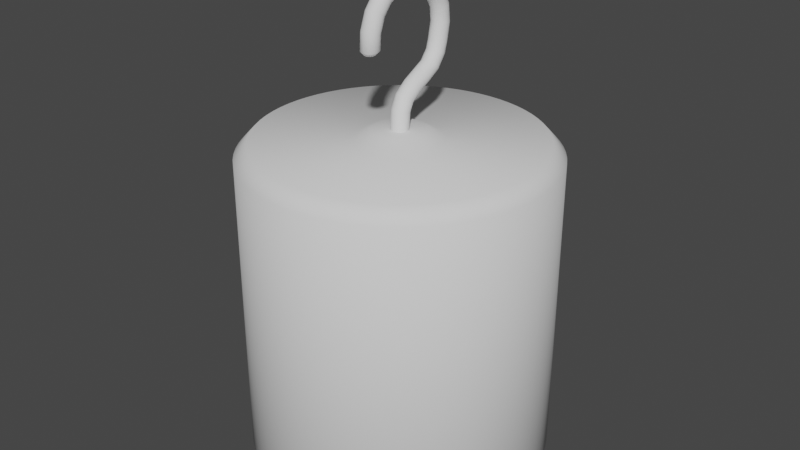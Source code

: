 # Source: med.blend  (saved by Blender 2.81.16; exported with 4.5.12 LTS)
import bpy
from mathutils import Matrix  # noqa: F401  (used for matrix-valued properties, if any)

bpy.ops.wm.read_factory_settings(use_empty=True)
scene = bpy.context.scene
scene.name = 'Scene'

# ---- collections
col_collection = bpy.data.collections.new('Collection'); scene.collection.children.link(col_collection)

# ---- world
world_world = bpy.data.worlds.new('World'); scene.world = world_world
world_world.use_nodes = True; world_world.node_tree.nodes.clear()
_N = world_world.node_tree.nodes; _L = world_world.node_tree.links
n0 = _N.new('ShaderNodeOutputWorld'); n0.name = 'World Output'; n0.location = (300, 300)
n1 = _N.new('ShaderNodeBackground'); n1.name = 'Background'; n1.location = (10, 300)
n1.inputs[0].default_value = (0.05088, 0.05088, 0.05088, 1.0)
_L.new(n1.outputs[0], n0.inputs[0])
n0.is_active_output = True
world_world.color = (0.05088, 0.05088, 0.05088)
world_world.use_sun_shadow = False
world_world.sun_shadow_jitter_overblur = 0.0

# ---- meshes
me_beziercurve_002 = bpy.data.meshes.new('BezierCurve.002')
me_beziercurve_002.from_pydata([(-0.7375, -0.3861, 7.759e-09), (-0.7372, -0.3847, 0.01448), (-0.7363, -0.3806, 0.02797), (-0.7349, -0.3741, 0.04017), (-0.7331, -0.3655, 0.05081), (-0.7309, -0.3551, 0.05959), (-0.7284, -0.3431, 0.06621), (-0.7256, -0.3299, 0.0704), (-0.7226, -0.3158, 0.07186), (-0.7196, -0.3016, 0.0704), (-0.7168, -0.2884, 0.06621), (-0.7143, -0.2765, 0.05959), (-0.712, -0.2661, 0.05081), (-0.7102, -0.2575, 0.04017), (-0.7089, -0.251, 0.02797), (-0.708, -0.2469, 0.01448), (-0.7077, -0.2455, 7.759e-09), (-0.708, -0.2469, -0.01448), (-0.7089, -0.251, -0.02797), (-0.7102, -0.2575, -0.04017), (-0.712, -0.2661, -0.05081), (-0.7143, -0.2765, -0.05959), (-0.7168, -0.2884, -0.06621), (-0.7196, -0.3016, -0.0704), (-0.7226, -0.3158, -0.07186), (-0.7256, -0.3299, -0.0704), (-0.7284, -0.3431, -0.06621), (-0.7309, -0.3551, -0.05959), (-0.7331, -0.3655, -0.05081), (-0.7349, -0.3741, -0.04017), (-0.7363, -0.3806, -0.02797), (-0.7372, -0.3847, -0.01448), (-0.8797, -0.3326, 7.759e-09), (-0.8789, -0.3314, 0.01448), (-0.8768, -0.3278, 0.02797), (-0.8735, -0.322, 0.04017), (-0.8691, -0.3144, 0.05081), (-0.8637, -0.3052, 0.05959), (-0.8576, -0.2947, 0.06621), (-0.8508, -0.283, 0.0704), (-0.8436, -0.2705, 0.07186), (-0.8363, -0.258, 0.0704), (-0.8295, -0.2463, 0.06621), (-0.8234, -0.2358, 0.05959), (-0.8181, -0.2266, 0.05081), (-0.8137, -0.219, 0.04017), (-0.8103, -0.2132, 0.02797), (-0.8082, -0.2096, 0.01448), (-0.8075, -0.2084, 7.759e-09), (-0.8082, -0.2096, -0.01448), (-0.8103, -0.2132, -0.02797), (-0.8137, -0.219, -0.04017), (-0.8181, -0.2266, -0.05081), (-0.8234, -0.2358, -0.05959), (-0.8295, -0.2463, -0.06621), (-0.8363, -0.258, -0.0704), (-0.8436, -0.2705, -0.07186), (-0.8508, -0.283, -0.0704), (-0.8576, -0.2947, -0.06621), (-0.8637, -0.3052, -0.05959), (-0.8691, -0.3144, -0.05081), (-0.8735, -0.322, -0.04017), (-0.8768, -0.3278, -0.02797), (-0.8789, -0.3314, -0.01448), (-0.9862, -0.244, 7.759e-09), (-0.9851, -0.243, 0.01448), (-0.9819, -0.2403, 0.02797), (-0.9769, -0.236, 0.04017), (-0.9703, -0.2303, 0.05081), (-0.9622, -0.2233, 0.05959), (-0.9529, -0.2154, 0.06621), (-0.9427, -0.2066, 0.0704), (-0.9318, -0.1971, 0.07186), (-0.9208, -0.1877, 0.0704), (-0.9106, -0.1788, 0.06621), (-0.9013, -0.1709, 0.05959), (-0.8933, -0.1639, 0.05081), (-0.8866, -0.1582, 0.04017), (-0.8816, -0.1539, 0.02797), (-0.8784, -0.1512, 0.01448), (-0.8773, -0.1502, 7.759e-09), (-0.8784, -0.1512, -0.01448), (-0.8816, -0.1539, -0.02797), (-0.8866, -0.1582, -0.04017), (-0.8933, -0.1639, -0.05081), (-0.9013, -0.1709, -0.05959), (-0.9106, -0.1788, -0.06621), (-0.9208, -0.1877, -0.0704), (-0.9318, -0.1971, -0.07186), (-0.9427, -0.2066, -0.0704), (-0.9529, -0.2154, -0.06621), (-0.9622, -0.2233, -0.05959), (-0.9703, -0.2303, -0.05081), (-0.9769, -0.236, -0.04017), (-0.9819, -0.2403, -0.02797), (-0.9851, -0.243, -0.01448), (-1.055, -0.1312, 7.759e-09), (-1.054, -0.1307, 0.01448), (-1.05, -0.1291, 0.02797), (-1.044, -0.1265, 0.04017), (-1.035, -0.1231, 0.05081), (-1.026, -0.119, 0.05959), (-1.014, -0.1143, 0.06621), (-1.002, -0.1091, 0.0704), (-0.9886, -0.1035, 0.07186), (-0.9752, -0.09787, 0.0704), (-0.9628, -0.09266, 0.06621), (-0.9515, -0.08794, 0.05959), (-0.9417, -0.08383, 0.05081), (-0.9336, -0.08044, 0.04017), (-0.9275, -0.07787, 0.02797), (-0.9236, -0.07626, 0.01448), (-0.9223, -0.07569, 7.759e-09), (-0.9236, -0.07626, -0.01448), (-0.9275, -0.07787, -0.02797), (-0.9336, -0.08044, -0.04017), (-0.9417, -0.08383, -0.05081), (-0.9515, -0.08794, -0.05959), (-0.9628, -0.09266, -0.06621), (-0.9752, -0.09787, -0.0704), (-0.9886, -0.1035, -0.07186), (-1.002, -0.1091, -0.0704), (-1.014, -0.1143, -0.06621), (-1.026, -0.119, -0.05959), (-1.035, -0.1231, -0.05081), (-1.044, -0.1265, -0.04017), (-1.05, -0.1291, -0.02797), (-1.054, -0.1307, -0.01448), (-1.087, -0.005858, 7.759e-09), (-1.085, -0.005688, 0.01448), (-1.081, -0.0052, 0.02797), (-1.075, -0.004427, 0.04017), (-1.066, -0.003404, 0.05081), (-1.055, -0.002164, 0.05959), (-1.043, -0.0007409, 0.06621), (-1.03, 0.0008316, 0.0704), (-1.015, 0.00252, 0.07186), (-1.001, 0.004208, 0.0704), (-0.9877, 0.00578, 0.06621), (-0.9756, 0.007203, 0.05959), (-0.965, 0.008443, 0.05081), (-0.9563, 0.009467, 0.04017), (-0.9497, 0.01024, 0.02797), (-0.9455, 0.01073, 0.01448), (-0.9441, 0.0109, 7.759e-09), (-0.9455, 0.01073, -0.01448), (-0.9497, 0.01024, -0.02797), (-0.9563, 0.009467, -0.04017), (-0.965, 0.008443, -0.05081), (-0.9756, 0.007203, -0.05959), (-0.9877, 0.00578, -0.06621), (-1.001, 0.004208, -0.0704), (-1.015, 0.00252, -0.07186), (-1.03, 0.0008316, -0.0704), (-1.043, -0.0007409, -0.06621), (-1.055, -0.002164, -0.05959), (-1.066, -0.003404, -0.05081), (-1.075, -0.004427, -0.04017), (-1.081, -0.0052, -0.02797), (-1.085, -0.005688, -0.01448), (-1.085, 0.1229, 7.759e-09), (-1.084, 0.1227, 0.01448), (-1.079, 0.1221, 0.02797), (-1.073, 0.1212, 0.04017), (-1.064, 0.12, 0.05081), (-1.054, 0.1185, 0.05959), (-1.042, 0.1168, 0.06621), (-1.028, 0.115, 0.0704), (-1.014, 0.113, 0.07186), (-0.9995, 0.111, 0.0704), (-0.9861, 0.1091, 0.06621), (-0.974, 0.1074, 0.05959), (-0.9635, 0.106, 0.05081), (-0.9548, 0.1048, 0.04017), (-0.9483, 0.1039, 0.02797), (-0.9441, 0.1033, 0.01448), (-0.9427, 0.1031, 7.759e-09), (-0.9441, 0.1033, -0.01448), (-0.9483, 0.1039, -0.02797), (-0.9548, 0.1048, -0.04017), (-0.9635, 0.106, -0.05081), (-0.974, 0.1074, -0.05959), (-0.9861, 0.1091, -0.06621), (-0.9995, 0.111, -0.0704), (-1.014, 0.113, -0.07186), (-1.028, 0.115, -0.0704), (-1.042, 0.1168, -0.06621), (-1.054, 0.1185, -0.05959), (-1.064, 0.12, -0.05081), (-1.073, 0.1212, -0.04017), (-1.079, 0.1221, -0.02797), (-1.084, 0.1227, -0.01448), (-1.052, 0.2473, 7.759e-09), (-1.05, 0.2467, 0.01448), (-1.046, 0.2451, 0.02797), (-1.04, 0.2426, 0.04017), (-1.032, 0.2393, 0.05081), (-1.022, 0.2353, 0.05959), (-1.011, 0.2306, 0.06621), (-0.9985, 0.2255, 0.0704), (-0.9851, 0.22, 0.07186), (-0.9717, 0.2146, 0.0704), (-0.9593, 0.2094, 0.06621), (-0.948, 0.2048, 0.05959), (-0.9381, 0.2008, 0.05081), (-0.93, 0.1975, 0.04017), (-0.9239, 0.1949, 0.02797), (-0.92, 0.1934, 0.01448), (-0.9186, 0.1928, 7.759e-09), (-0.92, 0.1934, -0.01448), (-0.9239, 0.1949, -0.02797), (-0.93, 0.1975, -0.04017), (-0.9381, 0.2008, -0.05081), (-0.948, 0.2048, -0.05959), (-0.9593, 0.2094, -0.06621), (-0.9717, 0.2146, -0.0704), (-0.9851, 0.22, -0.07186), (-0.9985, 0.2255, -0.0704), (-1.011, 0.2306, -0.06621), (-1.022, 0.2353, -0.05959), (-1.032, 0.2393, -0.05081), (-1.04, 0.2426, -0.04017), (-1.046, 0.2451, -0.02797), (-1.05, 0.2467, -0.01448), (-0.9877, 0.3597, 7.759e-09), (-0.9866, 0.3588, 0.01448), (-0.9833, 0.3562, 0.02797), (-0.978, 0.3522, 0.04017), (-0.9711, 0.3468, 0.05081), (-0.9626, 0.3403, 0.05959), (-0.953, 0.3329, 0.06621), (-0.9423, 0.3247, 0.0704), (-0.9308, 0.3158, 0.07186), (-0.9194, 0.307, 0.0704), (-0.9087, 0.2987, 0.06621), (-0.899, 0.2913, 0.05959), (-0.8906, 0.2848, 0.05081), (-0.8836, 0.2794, 0.04017), (-0.8784, 0.2754, 0.02797), (-0.8751, 0.2728, 0.01448), (-0.8739, 0.2719, 7.759e-09), (-0.8751, 0.2728, -0.01448), (-0.8784, 0.2754, -0.02797), (-0.8836, 0.2794, -0.04017), (-0.8906, 0.2848, -0.05081), (-0.899, 0.2913, -0.05959), (-0.9087, 0.2987, -0.06621), (-0.9194, 0.307, -0.0704), (-0.9308, 0.3158, -0.07186), (-0.9423, 0.3247, -0.0704), (-0.953, 0.3329, -0.06621), (-0.9626, 0.3403, -0.05959), (-0.9711, 0.3468, -0.05081), (-0.978, 0.3522, -0.04017), (-0.9833, 0.3562, -0.02797), (-0.9866, 0.3588, -0.01448), (-0.8937, 0.4512, 7.759e-09), (-0.8929, 0.45, 0.01448), (-0.8905, 0.4465, 0.02797), (-0.8866, 0.4411, 0.04017), (-0.8816, 0.434, 0.05081), (-0.8755, 0.4253, 0.05959), (-0.8684, 0.4153, 0.06621), (-0.8607, 0.4043, 0.0704), (-0.8523, 0.3924, 0.07186), (-0.844, 0.3806, 0.0704), (-0.8362, 0.3696, 0.06621), (-0.8292, 0.3596, 0.05959), (-0.823, 0.3509, 0.05081), (-0.818, 0.3437, 0.04017), (-0.8142, 0.3383, 0.02797), (-0.8117, 0.3349, 0.01448), (-0.8109, 0.3337, 7.759e-09), (-0.8117, 0.3349, -0.01448), (-0.8142, 0.3383, -0.02797), (-0.818, 0.3437, -0.04017), (-0.823, 0.3509, -0.05081), (-0.8292, 0.3596, -0.05959), (-0.8362, 0.3696, -0.06621), (-0.844, 0.3806, -0.0704), (-0.8523, 0.3924, -0.07186), (-0.8607, 0.4043, -0.0704), (-0.8684, 0.4153, -0.06621), (-0.8755, 0.4253, -0.05959), (-0.8816, 0.434, -0.05081), (-0.8866, 0.4411, -0.04017), (-0.8905, 0.4465, -0.02797), (-0.8929, 0.45, -0.01448), (-0.7714, 0.5109, 7.759e-09), (-0.771, 0.5095, 0.01448), (-0.7698, 0.5055, 0.02797), (-0.7679, 0.4992, 0.04017), (-0.7654, 0.4907, 0.05081), (-0.7624, 0.4805, 0.05959), (-0.759, 0.4688, 0.06621), (-0.7551, 0.4559, 0.0704), (-0.751, 0.442, 0.07186), (-0.7469, 0.4281, 0.0704), (-0.7431, 0.4152, 0.06621), (-0.7397, 0.4035, 0.05959), (-0.7366, 0.3933, 0.05081), (-0.7342, 0.3849, 0.04017), (-0.7323, 0.3785, 0.02797), (-0.7311, 0.3745, 0.01448), (-0.7307, 0.3731, 7.759e-09), (-0.7311, 0.3745, -0.01448), (-0.7323, 0.3785, -0.02797), (-0.7342, 0.3849, -0.04017), (-0.7366, 0.3933, -0.05081), (-0.7397, 0.4035, -0.05959), (-0.7431, 0.4152, -0.06621), (-0.7469, 0.4281, -0.0704), (-0.751, 0.442, -0.07186), (-0.7551, 0.4559, -0.0704), (-0.759, 0.4688, -0.06621), (-0.7624, 0.4805, -0.05959), (-0.7654, 0.4907, -0.05081), (-0.7679, 0.4992, -0.04017), (-0.7698, 0.5055, -0.02797), (-0.771, 0.5095, -0.01448), (-0.6257, 0.5285, 7.759e-09), (-0.6257, 0.527, 0.01448), (-0.6259, 0.5228, 0.02797), (-0.6262, 0.5162, 0.04017), (-0.6265, 0.5074, 0.05081), (-0.6269, 0.4968, 0.05959), (-0.6274, 0.4846, 0.06621), (-0.6279, 0.4711, 0.0704), (-0.6284, 0.4567, 0.07186), (-0.629, 0.4422, 0.0704), (-0.6295, 0.4287, 0.06621), (-0.63, 0.4165, 0.05959), (-0.6304, 0.4059, 0.05081), (-0.6307, 0.3971, 0.04017), (-0.6309, 0.3905, 0.02797), (-0.6311, 0.3863, 0.01448), (-0.6312, 0.3848, 7.759e-09), (-0.6311, 0.3863, -0.01448), (-0.6309, 0.3905, -0.02797), (-0.6307, 0.3971, -0.04017), (-0.6304, 0.4059, -0.05081), (-0.63, 0.4165, -0.05959), (-0.6295, 0.4287, -0.06621), (-0.629, 0.4422, -0.0704), (-0.6284, 0.4567, -0.07186), (-0.6279, 0.4711, -0.0704), (-0.6274, 0.4846, -0.06621), (-0.6269, 0.4968, -0.05959), (-0.6265, 0.5074, -0.05081), (-0.6262, 0.5162, -0.04017), (-0.6259, 0.5228, -0.02797), (-0.6257, 0.527, -0.01448), (-0.4651, 0.4973, 7.759e-09), (-0.4655, 0.4959, 0.01448), (-0.4667, 0.4919, 0.02797), (-0.4687, 0.4855, 0.04017), (-0.4712, 0.4771, 0.05081), (-0.4743, 0.467, 0.05959), (-0.4778, 0.4553, 0.06621), (-0.4817, 0.4424, 0.0704), (-0.4859, 0.4285, 0.07186), (-0.4901, 0.4146, 0.0704), (-0.494, 0.4017, 0.06621), (-0.4976, 0.3901, 0.05959), (-0.5007, 0.3799, 0.05081), (-0.5032, 0.3715, 0.04017), (-0.5051, 0.3651, 0.02797), (-0.5063, 0.3611, 0.01448), (-0.5068, 0.3597, 7.759e-09), (-0.5063, 0.3611, -0.01448), (-0.5051, 0.3651, -0.02797), (-0.5032, 0.3715, -0.04017), (-0.5007, 0.3799, -0.05081), (-0.4976, 0.3901, -0.05959), (-0.494, 0.4017, -0.06621), (-0.4901, 0.4146, -0.0704), (-0.4859, 0.4285, -0.07186), (-0.4817, 0.4424, -0.0704), (-0.4778, 0.4553, -0.06621), (-0.4743, 0.467, -0.05959), (-0.4712, 0.4771, -0.05081), (-0.4687, 0.4855, -0.04017), (-0.4667, 0.4919, -0.02797), (-0.4655, 0.4959, -0.01448), (-0.3765, 0.469, 9.471e-09), (-0.3772, 0.4677, 0.01448), (-0.379, 0.4639, 0.02797), (-0.382, 0.458, 0.04017), (-0.3859, 0.4501, 0.05081), (-0.3906, 0.4406, 0.05959), (-0.3961, 0.4297, 0.06621), (-0.4021, 0.4176, 0.0704), (-0.4086, 0.4047, 0.07186), (-0.415, 0.3917, 0.0704), (-0.421, 0.3796, 0.06621), (-0.4265, 0.3687, 0.05959), (-0.4312, 0.3592, 0.05081), (-0.4351, 0.3513, 0.04017), (-0.4381, 0.3454, 0.02797), (-0.44, 0.3417, 0.01448), (-0.4406, 0.3403, 9.471e-09), (-0.44, 0.3417, -0.01448), (-0.4381, 0.3454, -0.02797), (-0.4351, 0.3513, -0.04017), (-0.4312, 0.3592, -0.05081), (-0.4265, 0.3687, -0.05959), (-0.421, 0.3796, -0.06621), (-0.415, 0.3917, -0.0704), (-0.4086, 0.4047, -0.07186), (-0.4021, 0.4176, -0.0704), (-0.3961, 0.4297, -0.06621), (-0.3906, 0.4406, -0.05959), (-0.3859, 0.4501, -0.05081), (-0.382, 0.458, -0.04017), (-0.379, 0.4639, -0.02797), (-0.3772, 0.4677, -0.01448), (-0.2708, 0.3881, 7.873e-09), (-0.2718, 0.3871, 0.01448), (-0.2746, 0.384, 0.02797), (-0.2792, 0.3792, 0.04017), (-0.2852, 0.3728, 0.05081), (-0.2925, 0.3651, 0.05959), (-0.3009, 0.3562, 0.06621), (-0.3101, 0.3464, 0.0704), (-0.3201, 0.3358, 0.07186), (-0.33, 0.3253, 0.0704), (-0.3393, 0.3155, 0.06621), (-0.3476, 0.3066, 0.05959), (-0.3549, 0.2989, 0.05081), (-0.3609, 0.2925, 0.04017), (-0.3655, 0.2877, 0.02797), (-0.3684, 0.2846, 0.01448), (-0.3694, 0.2836, 9.23e-09), (-0.3684, 0.2846, -0.01448), (-0.3655, 0.2877, -0.02797), (-0.3609, 0.2925, -0.04017), (-0.3549, 0.2989, -0.05081), (-0.3476, 0.3066, -0.05959), (-0.3393, 0.3155, -0.06621), (-0.33, 0.3253, -0.0704), (-0.3201, 0.3358, -0.07186), (-0.3101, 0.3464, -0.0704), (-0.3009, 0.3562, -0.06621), (-0.2925, 0.3651, -0.05959), (-0.2852, 0.3728, -0.05081), (-0.2792, 0.3792, -0.04017), (-0.2746, 0.384, -0.02797), (-0.2718, 0.3871, -0.01448), (-0.2075, 0.2788, 8.106e-09), (-0.2087, 0.278, 0.01448), (-0.2121, 0.2756, 0.02797), (-0.2176, 0.2719, 0.04017), (-0.2248, 0.2669, 0.05081), (-0.2336, 0.2609, 0.05959), (-0.2436, 0.2539, 0.06621), (-0.2547, 0.2463, 0.0704), (-0.2666, 0.2381, 0.07186), (-0.2786, 0.2299, 0.0704), (-0.2897, 0.2222, 0.06621), (-0.2997, 0.2153, 0.05959), (-0.3085, 0.2093, 0.05081), (-0.3157, 0.2043, 0.04017), (-0.3212, 0.2005, 0.02797), (-0.3246, 0.1982, 0.01448), (-0.3258, 0.1973, 1.007e-08), (-0.3246, 0.1982, -0.01448), (-0.3212, 0.2005, -0.02797), (-0.3157, 0.2043, -0.04017), (-0.3085, 0.2093, -0.05081), (-0.2997, 0.2153, -0.05959), (-0.2897, 0.2222, -0.06621), (-0.2786, 0.2299, -0.0704), (-0.2666, 0.2381, -0.07186), (-0.2547, 0.2463, -0.0704), (-0.2436, 0.2539, -0.06621), (-0.2336, 0.2609, -0.05959), (-0.2248, 0.2669, -0.05081), (-0.2176, 0.2719, -0.04017), (-0.2121, 0.2756, -0.02797), (-0.2087, 0.278, -0.01448), (-0.1556, 0.1789, 8.308e-09), (-0.1567, 0.178, 0.01448), (-0.1601, 0.1755, 0.02797), (-0.1654, 0.1715, 0.04017), (-0.1724, 0.1663, 0.05081), (-0.1809, 0.1599, 0.05959), (-0.1907, 0.1526, 0.06621), (-0.2015, 0.1445, 0.0704), (-0.2131, 0.1358, 0.07186), (-0.2247, 0.1271, 0.0704), (-0.2355, 0.1191, 0.06621), (-0.2452, 0.1117, 0.05959), (-0.2538, 0.1054, 0.05081), (-0.2608, 0.1001, 0.04017), (-0.2661, 0.09613, 0.02797), (-0.2694, 0.09362, 0.01448), (-0.2706, 0.09275, 9.746e-09), (-0.2694, 0.09362, -0.01448), (-0.2661, 0.09613, -0.02797), (-0.2608, 0.1001, -0.04017), (-0.2538, 0.1054, -0.05081), (-0.2452, 0.1117, -0.05959), (-0.2355, 0.1191, -0.06621), (-0.2247, 0.1271, -0.0704), (-0.2131, 0.1358, -0.07186), (-0.2015, 0.1445, -0.0704), (-0.1907, 0.1526, -0.06621), (-0.1809, 0.1599, -0.05959), (-0.1724, 0.1663, -0.05081), (-0.1654, 0.1715, -0.04017), (-0.1601, 0.1755, -0.02797), (-0.1567, 0.178, -0.01448), (-0.1016, 0.1036, 8.024e-09), (-0.1025, 0.1025, 0.01448), (-0.1051, 0.09915, 0.02797), (-0.1091, 0.09391, 0.04017), (-0.1145, 0.08697, 0.05081), (-0.121, 0.07855, 0.05959), (-0.1285, 0.0689, 0.06621), (-0.1367, 0.05823, 0.0704), (-0.1456, 0.04678, 0.07186), (-0.1544, 0.03533, 0.0704), (-0.1627, 0.02466, 0.06621), (-0.1702, 0.015, 0.05959), (-0.1767, 0.006591, 0.05081), (-0.182, -0.0003505, 0.04017), (-0.1861, -0.005592, 0.02797), (-0.1887, -0.008905, 0.01448), (-0.1895, -0.01006, 7.817e-09), (-0.1887, -0.008905, -0.01448), (-0.1861, -0.005592, -0.02797), (-0.182, -0.0003505, -0.04017), (-0.1767, 0.006591, -0.05081), (-0.1702, 0.015, -0.05959), (-0.1627, 0.02466, -0.06621), (-0.1544, 0.03533, -0.0704), (-0.1456, 0.04678, -0.07186), (-0.1367, 0.05823, -0.0704), (-0.1285, 0.0689, -0.06621), (-0.121, 0.07855, -0.05959), (-0.1145, 0.08697, -0.05081), (-0.1091, 0.09391, -0.04017), (-0.1051, 0.09915, -0.02797), (-0.1025, 0.1025, -0.01448), (-0.03984, 0.0736, 7.457e-09), (-0.04028, 0.07221, 0.01448), (-0.04152, 0.0682, 0.02797), (-0.04348, 0.06187, 0.04017), (-0.04607, 0.05349, 0.05081), (-0.04922, 0.04333, 0.05959), (-0.05283, 0.03167, 0.06621), (-0.05682, 0.01879, 0.0704), (-0.06111, 0.004957, 0.07186), (-0.06539, -0.008874, 0.0704), (-0.06938, -0.02176, 0.06621), (-0.07299, -0.03342, 0.05959), (-0.07614, -0.04358, 0.05081), (-0.07874, -0.05196, 0.04017), (-0.0807, -0.05829, 0.02797), (-0.08194, -0.06229, 0.01448), (-0.08237, -0.06369, 4.829e-09), (-0.08194, -0.06229, -0.01448), (-0.0807, -0.05829, -0.02797), (-0.07874, -0.05196, -0.04017), (-0.07614, -0.04358, -0.05081), (-0.07299, -0.03342, -0.05959), (-0.06938, -0.02176, -0.06621), (-0.06539, -0.008874, -0.0704), (-0.06111, 0.004957, -0.07186), (-0.05682, 0.01879, -0.0704), (-0.05283, 0.03167, -0.06621), (-0.04922, 0.04333, -0.05959), (-0.04607, 0.05349, -0.05081), (-0.04348, 0.06187, -0.04017), (-0.04152, 0.0682, -0.02797), (-0.04028, 0.07221, -0.01448), (0.1017, 0.06431, 1.899e-09), (0.1017, 0.06285, 0.01448), (0.1016, 0.05866, 0.02797), (0.1014, 0.05204, 0.04017), (0.1011, 0.04327, 0.05081), (0.1008, 0.03263, 0.05959), (0.1005, 0.02043, 0.06621), (0.1001, 0.00695, 0.0704), (0.0997, -0.007524, 0.07186), (0.09929, -0.022, 0.0704), (0.09891, -0.03548, 0.06621), (0.09857, -0.04768, 0.05959), (0.09827, -0.05831, 0.05081), (0.09802, -0.06709, 0.04017), (0.09783, -0.07371, 0.02797), (0.09772, -0.0779, 0.01448), (0.09767, -0.07936, -2.28e-09), (0.09772, -0.0779, -0.01448), (0.09783, -0.07371, -0.02797), (0.09802, -0.06709, -0.04017), (0.09827, -0.05831, -0.05081), (0.09857, -0.04768, -0.05959), (0.09891, -0.03548, -0.06621), (0.09929, -0.022, -0.0704), (0.0997, -0.007524, -0.07186), (0.1001, 0.00695, -0.0704), (0.1005, 0.02043, -0.06621), (0.1008, 0.03263, -0.05959), (0.1011, 0.04327, -0.05081), (0.1014, 0.05204, -0.04017), (0.1016, 0.05866, -0.02797), (0.1017, 0.06285, -0.01448), (-0.1895, -0.01006, 7.817e-09), (-0.5646, -0.3674, 6.504e-08), (-0.592, -0.395, 7.759e-09), (-0.5646, -0.3665, 0.008601), (-0.5921, -0.3935, 0.01448), (-0.5648, -0.3641, 0.01651), (-0.5924, -0.3893, 0.02797), (-0.5651, -0.3602, 0.0237), (-0.5928, -0.3827, 0.04017), (-0.5654, -0.355, 0.02998), (-0.5934, -0.374, 0.05081), (-0.5658, -0.3487, 0.03517), (-0.5941, -0.3634, 0.05959), (-0.5663, -0.3416, 0.03907), (-0.5949, -0.3512, 0.06621), (-0.5668, -0.3337, 0.04152), (-0.5958, -0.3377, 0.0704), (-0.5674, -0.3251, 0.04239), (-0.5968, -0.3233, 0.07186), (-0.5679, -0.3165, 0.04152), (-0.5977, -0.3089, 0.0704), (-0.5684, -0.3086, 0.03907), (-0.5986, -0.2954, 0.06621), (-0.5689, -0.3014, 0.03517), (-0.5994, -0.2833, 0.05959), (-0.5693, -0.2952, 0.02998), (-0.6001, -0.2726, 0.05081), (-0.5697, -0.29, 0.0237), (-0.6006, -0.2639, 0.04017), (-0.5699, -0.2861, 0.01651), (-0.6011, -0.2573, 0.02797), (-0.5701, -0.2836, 0.008601), (-0.6013, -0.2531, 0.01448), (-0.5701, -0.2828, -4.952e-08), (-0.6014, -0.2517, 7.759e-09), (-0.5701, -0.2836, -0.008601), (-0.6013, -0.2531, -0.01448), (-0.5699, -0.2861, -0.01651), (-0.6011, -0.2573, -0.02797), (-0.5697, -0.29, -0.0237), (-0.6006, -0.2639, -0.04017), (-0.5693, -0.2952, -0.02998), (-0.6001, -0.2726, -0.05081), (-0.5689, -0.3014, -0.03517), (-0.5994, -0.2833, -0.05959), (-0.5684, -0.3086, -0.03907), (-0.5986, -0.2954, -0.06621), (-0.5679, -0.3165, -0.04152), (-0.5977, -0.3089, -0.0704), (-0.5674, -0.3251, -0.04239), (-0.5968, -0.3233, -0.07186), (-0.5668, -0.3337, -0.04152), (-0.5958, -0.3377, -0.0704), (-0.5663, -0.3416, -0.03907), (-0.5949, -0.3512, -0.06621), (-0.5658, -0.3487, -0.03517), (-0.5941, -0.3634, -0.05959), (-0.5654, -0.355, -0.02998), (-0.5934, -0.374, -0.05081), (-0.5651, -0.3602, -0.0237), (-0.5928, -0.3827, -0.04017), (-0.5648, -0.3641, -0.01651), (-0.5924, -0.3893, -0.02797), (-0.5646, -0.3665, -0.008601), (-0.5921, -0.3935, -0.01448)], [], [(612, 1, 0, 610), (614, 2, 1, 612), (616, 3, 2, 614), (618, 4, 3, 616), (620, 5, 4, 618), (622, 6, 5, 620), (624, 7, 6, 622), (626, 8, 7, 624), (628, 9, 8, 626), (630, 10, 9, 628), (632, 11, 10, 630), (634, 12, 11, 632), (636, 13, 12, 634), (638, 14, 13, 636), (640, 15, 14, 638), (642, 16, 15, 640), (644, 17, 16, 642), (646, 18, 17, 644), (648, 19, 18, 646), (650, 20, 19, 648), (652, 21, 20, 650), (654, 22, 21, 652), (656, 23, 22, 654), (658, 24, 23, 656), (660, 25, 24, 658), (662, 26, 25, 660), (664, 27, 26, 662), (666, 28, 27, 664), (668, 29, 28, 666), (670, 30, 29, 668), (672, 31, 30, 670), (0, 32, 63, 31), (1, 33, 32, 0), (2, 34, 33, 1), (3, 35, 34, 2), (4, 36, 35, 3), (5, 37, 36, 4), (6, 38, 37, 5), (7, 39, 38, 6), (8, 40, 39, 7), (9, 41, 40, 8), (10, 42, 41, 9), (11, 43, 42, 10), (12, 44, 43, 11), (13, 45, 44, 12), (14, 46, 45, 13), (15, 47, 46, 14), (16, 48, 47, 15), (17, 49, 48, 16), (18, 50, 49, 17), (19, 51, 50, 18), (20, 52, 51, 19), (21, 53, 52, 20), (22, 54, 53, 21), (23, 55, 54, 22), (24, 56, 55, 23), (25, 57, 56, 24), (26, 58, 57, 25), (27, 59, 58, 26), (28, 60, 59, 27), (29, 61, 60, 28), (30, 62, 61, 29), (31, 63, 62, 30), (32, 64, 95, 63), (33, 65, 64, 32), (34, 66, 65, 33), (35, 67, 66, 34), (36, 68, 67, 35), (37, 69, 68, 36), (38, 70, 69, 37), (39, 71, 70, 38), (40, 72, 71, 39), (41, 73, 72, 40), (42, 74, 73, 41), (43, 75, 74, 42), (44, 76, 75, 43), (45, 77, 76, 44), (46, 78, 77, 45), (47, 79, 78, 46), (48, 80, 79, 47), (49, 81, 80, 48), (50, 82, 81, 49), (51, 83, 82, 50), (52, 84, 83, 51), (53, 85, 84, 52), (54, 86, 85, 53), (55, 87, 86, 54), (56, 88, 87, 55), (57, 89, 88, 56), (58, 90, 89, 57), (59, 91, 90, 58), (60, 92, 91, 59), (61, 93, 92, 60), (62, 94, 93, 61), (63, 95, 94, 62), (64, 96, 127, 95), (65, 97, 96, 64), (66, 98, 97, 65), (67, 99, 98, 66), (68, 100, 99, 67), (69, 101, 100, 68), (70, 102, 101, 69), (71, 103, 102, 70), (72, 104, 103, 71), (73, 105, 104, 72), (74, 106, 105, 73), (75, 107, 106, 74), (76, 108, 107, 75), (77, 109, 108, 76), (78, 110, 109, 77), (79, 111, 110, 78), (80, 112, 111, 79), (81, 113, 112, 80), (82, 114, 113, 81), (83, 115, 114, 82), (84, 116, 115, 83), (85, 117, 116, 84), (86, 118, 117, 85), (87, 119, 118, 86), (88, 120, 119, 87), (89, 121, 120, 88), (90, 122, 121, 89), (91, 123, 122, 90), (92, 124, 123, 91), (93, 125, 124, 92), (94, 126, 125, 93), (95, 127, 126, 94), (96, 128, 159, 127), (97, 129, 128, 96), (98, 130, 129, 97), (99, 131, 130, 98), (100, 132, 131, 99), (101, 133, 132, 100), (102, 134, 133, 101), (103, 135, 134, 102), (104, 136, 135, 103), (105, 137, 136, 104), (106, 138, 137, 105), (107, 139, 138, 106), (108, 140, 139, 107), (109, 141, 140, 108), (110, 142, 141, 109), (111, 143, 142, 110), (112, 144, 143, 111), (113, 145, 144, 112), (114, 146, 145, 113), (115, 147, 146, 114), (116, 148, 147, 115), (117, 149, 148, 116), (118, 150, 149, 117), (119, 151, 150, 118), (120, 152, 151, 119), (121, 153, 152, 120), (122, 154, 153, 121), (123, 155, 154, 122), (124, 156, 155, 123), (125, 157, 156, 124), (126, 158, 157, 125), (127, 159, 158, 126), (128, 160, 191, 159), (129, 161, 160, 128), (130, 162, 161, 129), (131, 163, 162, 130), (132, 164, 163, 131), (133, 165, 164, 132), (134, 166, 165, 133), (135, 167, 166, 134), (136, 168, 167, 135), (137, 169, 168, 136), (138, 170, 169, 137), (139, 171, 170, 138), (140, 172, 171, 139), (141, 173, 172, 140), (142, 174, 173, 141), (143, 175, 174, 142), (144, 176, 175, 143), (145, 177, 176, 144), (146, 178, 177, 145), (147, 179, 178, 146), (148, 180, 179, 147), (149, 181, 180, 148), (150, 182, 181, 149), (151, 183, 182, 150), (152, 184, 183, 151), (153, 185, 184, 152), (154, 186, 185, 153), (155, 187, 186, 154), (156, 188, 187, 155), (157, 189, 188, 156), (158, 190, 189, 157), (159, 191, 190, 158), (160, 192, 223, 191), (161, 193, 192, 160), (162, 194, 193, 161), (163, 195, 194, 162), (164, 196, 195, 163), (165, 197, 196, 164), (166, 198, 197, 165), (167, 199, 198, 166), (168, 200, 199, 167), (169, 201, 200, 168), (170, 202, 201, 169), (171, 203, 202, 170), (172, 204, 203, 171), (173, 205, 204, 172), (174, 206, 205, 173), (175, 207, 206, 174), (176, 208, 207, 175), (177, 209, 208, 176), (178, 210, 209, 177), (179, 211, 210, 178), (180, 212, 211, 179), (181, 213, 212, 180), (182, 214, 213, 181), (183, 215, 214, 182), (184, 216, 215, 183), (185, 217, 216, 184), (186, 218, 217, 185), (187, 219, 218, 186), (188, 220, 219, 187), (189, 221, 220, 188), (190, 222, 221, 189), (191, 223, 222, 190), (192, 224, 255, 223), (193, 225, 224, 192), (194, 226, 225, 193), (195, 227, 226, 194), (196, 228, 227, 195), (197, 229, 228, 196), (198, 230, 229, 197), (199, 231, 230, 198), (200, 232, 231, 199), (201, 233, 232, 200), (202, 234, 233, 201), (203, 235, 234, 202), (204, 236, 235, 203), (205, 237, 236, 204), (206, 238, 237, 205), (207, 239, 238, 206), (208, 240, 239, 207), (209, 241, 240, 208), (210, 242, 241, 209), (211, 243, 242, 210), (212, 244, 243, 211), (213, 245, 244, 212), (214, 246, 245, 213), (215, 247, 246, 214), (216, 248, 247, 215), (217, 249, 248, 216), (218, 250, 249, 217), (219, 251, 250, 218), (220, 252, 251, 219), (221, 253, 252, 220), (222, 254, 253, 221), (223, 255, 254, 222), (224, 256, 287, 255), (225, 257, 256, 224), (226, 258, 257, 225), (227, 259, 258, 226), (228, 260, 259, 227), (229, 261, 260, 228), (230, 262, 261, 229), (231, 263, 262, 230), (232, 264, 263, 231), (233, 265, 264, 232), (234, 266, 265, 233), (235, 267, 266, 234), (236, 268, 267, 235), (237, 269, 268, 236), (238, 270, 269, 237), (239, 271, 270, 238), (240, 272, 271, 239), (241, 273, 272, 240), (242, 274, 273, 241), (243, 275, 274, 242), (244, 276, 275, 243), (245, 277, 276, 244), (246, 278, 277, 245), (247, 279, 278, 246), (248, 280, 279, 247), (249, 281, 280, 248), (250, 282, 281, 249), (251, 283, 282, 250), (252, 284, 283, 251), (253, 285, 284, 252), (254, 286, 285, 253), (255, 287, 286, 254), (256, 288, 319, 287), (257, 289, 288, 256), (258, 290, 289, 257), (259, 291, 290, 258), (260, 292, 291, 259), (261, 293, 292, 260), (262, 294, 293, 261), (263, 295, 294, 262), (264, 296, 295, 263), (265, 297, 296, 264), (266, 298, 297, 265), (267, 299, 298, 266), (268, 300, 299, 267), (269, 301, 300, 268), (270, 302, 301, 269), (271, 303, 302, 270), (272, 304, 303, 271), (273, 305, 304, 272), (274, 306, 305, 273), (275, 307, 306, 274), (276, 308, 307, 275), (277, 309, 308, 276), (278, 310, 309, 277), (279, 311, 310, 278), (280, 312, 311, 279), (281, 313, 312, 280), (282, 314, 313, 281), (283, 315, 314, 282), (284, 316, 315, 283), (285, 317, 316, 284), (286, 318, 317, 285), (287, 319, 318, 286), (288, 320, 351, 319), (289, 321, 320, 288), (290, 322, 321, 289), (291, 323, 322, 290), (292, 324, 323, 291), (293, 325, 324, 292), (294, 326, 325, 293), (295, 327, 326, 294), (296, 328, 327, 295), (297, 329, 328, 296), (298, 330, 329, 297), (299, 331, 330, 298), (300, 332, 331, 299), (301, 333, 332, 300), (302, 334, 333, 301), (303, 335, 334, 302), (304, 336, 335, 303), (305, 337, 336, 304), (306, 338, 337, 305), (307, 339, 338, 306), (308, 340, 339, 307), (309, 341, 340, 308), (310, 342, 341, 309), (311, 343, 342, 310), (312, 344, 343, 311), (313, 345, 344, 312), (314, 346, 345, 313), (315, 347, 346, 314), (316, 348, 347, 315), (317, 349, 348, 316), (318, 350, 349, 317), (319, 351, 350, 318), (320, 352, 383, 351), (321, 353, 352, 320), (322, 354, 353, 321), (323, 355, 354, 322), (324, 356, 355, 323), (325, 357, 356, 324), (326, 358, 357, 325), (327, 359, 358, 326), (328, 360, 359, 327), (329, 361, 360, 328), (330, 362, 361, 329), (331, 363, 362, 330), (332, 364, 363, 331), (333, 365, 364, 332), (334, 366, 365, 333), (335, 367, 366, 334), (336, 368, 367, 335), (337, 369, 368, 336), (338, 370, 369, 337), (339, 371, 370, 338), (340, 372, 371, 339), (341, 373, 372, 340), (342, 374, 373, 341), (343, 375, 374, 342), (344, 376, 375, 343), (345, 377, 376, 344), (346, 378, 377, 345), (347, 379, 378, 346), (348, 380, 379, 347), (349, 381, 380, 348), (350, 382, 381, 349), (351, 383, 382, 350), (352, 384, 415, 383), (353, 385, 384, 352), (354, 386, 385, 353), (355, 387, 386, 354), (356, 388, 387, 355), (357, 389, 388, 356), (358, 390, 389, 357), (359, 391, 390, 358), (360, 392, 391, 359), (361, 393, 392, 360), (362, 394, 393, 361), (363, 395, 394, 362), (364, 396, 395, 363), (365, 397, 396, 364), (366, 398, 397, 365), (367, 399, 398, 366), (368, 400, 399, 367), (369, 401, 400, 368), (370, 402, 401, 369), (371, 403, 402, 370), (372, 404, 403, 371), (373, 405, 404, 372), (374, 406, 405, 373), (375, 407, 406, 374), (376, 408, 407, 375), (377, 409, 408, 376), (378, 410, 409, 377), (379, 411, 410, 378), (380, 412, 411, 379), (381, 413, 412, 380), (382, 414, 413, 381), (383, 415, 414, 382), (384, 416, 447, 415), (385, 417, 416, 384), (386, 418, 417, 385), (387, 419, 418, 386), (388, 420, 419, 387), (389, 421, 420, 388), (390, 422, 421, 389), (391, 423, 422, 390), (392, 424, 423, 391), (393, 425, 424, 392), (394, 426, 425, 393), (395, 427, 426, 394), (396, 428, 427, 395), (397, 429, 428, 396), (398, 430, 429, 397), (399, 431, 430, 398), (400, 432, 431, 399), (401, 433, 432, 400), (402, 434, 433, 401), (403, 435, 434, 402), (404, 436, 435, 403), (405, 437, 436, 404), (406, 438, 437, 405), (407, 439, 438, 406), (408, 440, 439, 407), (409, 441, 440, 408), (410, 442, 441, 409), (411, 443, 442, 410), (412, 444, 443, 411), (413, 445, 444, 412), (414, 446, 445, 413), (415, 447, 446, 414), (416, 448, 479, 447), (417, 449, 448, 416), (418, 450, 449, 417), (419, 451, 450, 418), (420, 452, 451, 419), (421, 453, 452, 420), (422, 454, 453, 421), (423, 455, 454, 422), (424, 456, 455, 423), (425, 457, 456, 424), (426, 458, 457, 425), (427, 459, 458, 426), (428, 460, 459, 427), (429, 461, 460, 428), (430, 462, 461, 429), (431, 463, 462, 430), (432, 464, 463, 431), (433, 465, 464, 432), (434, 466, 465, 433), (435, 467, 466, 434), (436, 468, 467, 435), (437, 469, 468, 436), (438, 470, 469, 437), (439, 471, 470, 438), (440, 472, 471, 439), (441, 473, 472, 440), (442, 474, 473, 441), (443, 475, 474, 442), (444, 476, 475, 443), (445, 477, 476, 444), (446, 478, 477, 445), (447, 479, 478, 446), (448, 480, 511, 479), (449, 481, 480, 448), (450, 482, 481, 449), (451, 483, 482, 450), (452, 484, 483, 451), (453, 485, 484, 452), (454, 486, 485, 453), (455, 487, 486, 454), (456, 488, 487, 455), (457, 489, 488, 456), (458, 490, 489, 457), (459, 491, 490, 458), (460, 492, 491, 459), (461, 493, 492, 460), (462, 494, 493, 461), (463, 495, 494, 462), (464, 496, 495, 463), (465, 497, 496, 464), (466, 498, 497, 465), (467, 499, 498, 466), (468, 500, 499, 467), (469, 501, 500, 468), (470, 502, 501, 469), (471, 503, 502, 470), (472, 504, 503, 471), (473, 505, 504, 472), (474, 506, 505, 473), (475, 507, 506, 474), (476, 508, 507, 475), (477, 509, 508, 476), (478, 510, 509, 477), (479, 511, 510, 478), (480, 512, 543, 511), (481, 513, 512, 480), (482, 514, 513, 481), (483, 515, 514, 482), (484, 516, 515, 483), (485, 517, 516, 484), (486, 518, 517, 485), (487, 519, 518, 486), (488, 520, 519, 487), (489, 521, 520, 488), (490, 522, 521, 489), (491, 523, 522, 490), (492, 524, 523, 491), (493, 525, 524, 492), (494, 526, 525, 493), (495, 527, 526, 494), (496, 528, 527, 495), (497, 529, 528, 496), (498, 530, 529, 497), (499, 531, 530, 498), (500, 532, 531, 499), (501, 533, 532, 500), (502, 534, 533, 501), (503, 535, 534, 502), (504, 536, 535, 503), (505, 537, 536, 504), (506, 538, 537, 505), (507, 539, 538, 506), (508, 540, 539, 507), (509, 541, 540, 508), (510, 542, 541, 509), (511, 543, 542, 510), (512, 544, 575, 543), (513, 545, 544, 512), (514, 546, 545, 513), (515, 547, 546, 514), (516, 548, 547, 515), (517, 549, 548, 516), (518, 550, 549, 517), (519, 551, 550, 518), (520, 552, 551, 519), (521, 553, 552, 520), (522, 554, 553, 521), (523, 555, 554, 522), (524, 556, 555, 523), (525, 557, 556, 524), (526, 558, 557, 525), (527, 559, 558, 526), (608, 560, 559, 527), (529, 561, 560, 608), (530, 562, 561, 529), (531, 563, 562, 530), (532, 564, 563, 531), (533, 565, 564, 532), (534, 566, 565, 533), (535, 567, 566, 534), (536, 568, 567, 535), (537, 569, 568, 536), (538, 570, 569, 537), (539, 571, 570, 538), (540, 572, 571, 539), (541, 573, 572, 540), (542, 574, 573, 541), (543, 575, 574, 542), (544, 576, 607, 575), (545, 577, 576, 544), (546, 578, 577, 545), (547, 579, 578, 546), (548, 580, 579, 547), (549, 581, 580, 548), (550, 582, 581, 549), (551, 583, 582, 550), (552, 584, 583, 551), (553, 585, 584, 552), (554, 586, 585, 553), (555, 587, 586, 554), (556, 588, 587, 555), (557, 589, 588, 556), (558, 590, 589, 557), (559, 591, 590, 558), (560, 592, 591, 559), (561, 593, 592, 560), (562, 594, 593, 561), (563, 595, 594, 562), (564, 596, 595, 563), (565, 597, 596, 564), (566, 598, 597, 565), (567, 599, 598, 566), (568, 600, 599, 567), (569, 601, 600, 568), (570, 602, 601, 569), (571, 603, 602, 570), (572, 604, 603, 571), (573, 605, 604, 572), (574, 606, 605, 573), (575, 607, 606, 574), (610, 0, 31, 672), (610, 672, 671, 609), (609, 611, 612, 610), (611, 613, 614, 612), (613, 615, 616, 614), (615, 617, 618, 616), (617, 619, 620, 618), (619, 621, 622, 620), (621, 623, 624, 622), (623, 625, 626, 624), (625, 627, 628, 626), (627, 629, 630, 628), (629, 631, 632, 630), (631, 633, 634, 632), (633, 635, 636, 634), (635, 637, 638, 636), (637, 639, 640, 638), (639, 641, 642, 640), (641, 643, 644, 642), (643, 645, 646, 644), (645, 647, 648, 646), (647, 649, 650, 648), (649, 651, 652, 650), (651, 653, 654, 652), (653, 655, 656, 654), (655, 657, 658, 656), (657, 659, 660, 658), (659, 661, 662, 660), (661, 663, 664, 662), (663, 665, 666, 664), (665, 667, 668, 666), (667, 669, 670, 668), (669, 671, 672, 670), (671, 669, 667, 665, 663, 661, 659, 657, 655, 653, 651, 649, 647, 645, 643, 641, 639, 637, 635, 633, 631, 629, 627, 625, 623, 621, 619, 617, 615, 613, 611, 609)])
me_beziercurve_002.polygons.foreach_set('use_smooth', [True] * 641)
me_beziercurve_002.use_remesh_fix_poles = True
me_beziercurve_002.use_remesh_preserve_attributes = False
me_beziercurve_002.use_mirror_vertex_groups = False
me_beziercurve_002.update()
me_cylinder = bpy.data.meshes.new('Cylinder')
me_cylinder.from_pydata([(-4.85e-07, 0.2704, 1.0), (0.0, 1.0, 0.9149), (0.0239, 0.2694, 1.0), (0.08838, 0.9961, 0.9149), (0.04761, 0.2662, 1.0), (0.1761, 0.9844, 0.9149), (0.07095, 0.2609, 1.0), (0.2624, 0.965, 0.9149), (0.09374, 0.2536, 1.0), (0.3466, 0.938, 0.9149), (0.1158, 0.2444, 1.0), (0.4282, 0.9037, 0.9149), (0.1369, 0.2332, 1.0), (0.5064, 0.8623, 0.9149), (0.157, 0.2202, 1.0), (0.5806, 0.8142, 0.9149), (0.1758, 0.2054, 1.0), (0.6503, 0.7597, 0.9149), (0.1933, 0.1891, 1.0), (0.7149, 0.6992, 0.9149), (0.2093, 0.1713, 1.0), (0.7739, 0.6333, 0.9149), (0.2236, 0.1521, 1.0), (0.8268, 0.5624, 0.9149), (0.2362, 0.1317, 1.0), (0.8733, 0.4872, 0.9149), (0.2469, 0.1104, 1.0), (0.9129, 0.4081, 0.9149), (0.2557, 0.0881, 1.0), (0.9454, 0.3258, 0.9149), (0.2624, 0.06516, 1.0), (0.9705, 0.241, 0.9149), (0.2672, 0.04171, 1.0), (0.988, 0.1542, 0.9149), (0.2698, 0.01794, 1.0), (0.9978, 0.06632, 0.9149), (0.2703, -0.005982, 1.0), (0.9998, -0.02212, 0.9149), (0.2688, -0.02985, 1.0), (0.9939, -0.1104, 0.9149), (0.2651, -0.05349, 1.0), (0.9802, -0.1978, 0.9149), (0.2593, -0.07671, 1.0), (0.9589, -0.2837, 0.9149), (0.2515, -0.09932, 1.0), (0.9301, -0.3673, 0.9149), (0.2418, -0.1212, 1.0), (0.894, -0.4481, 0.9149), (0.2301, -0.1421, 1.0), (0.8509, -0.5253, 0.9149), (0.2166, -0.1618, 1.0), (0.8011, -0.5985, 0.9149), (0.2015, -0.1803, 1.0), (0.7451, -0.6669, 0.9149), (0.1848, -0.1975, 1.0), (0.6833, -0.7302, 0.9149), (0.1666, -0.213, 1.0), (0.616, -0.7877, 0.9149), (0.1471, -0.2269, 1.0), (0.544, -0.8391, 0.9149), (0.1265, -0.239, 1.0), (0.4677, -0.8839, 0.9149), (0.1049, -0.2493, 1.0), (0.3878, -0.9217, 0.9149), (0.08242, -0.2575, 1.0), (0.3048, -0.9524, 0.9149), (0.05934, -0.2638, 1.0), (0.2194, -0.9756, 0.9149), (0.03579, -0.268, 1.0), (0.1324, -0.9912, 0.9149), (0.01196, -0.2702, 1.0), (0.04423, -0.999, 0.9149), (-0.01196, -0.2702, 1.0), (-0.04423, -0.999, 0.9149), (-0.03579, -0.268, 1.0), (-0.1324, -0.9912, 0.9149), (-0.05934, -0.2638, 1.0), (-0.2194, -0.9756, 0.9149), (-0.08242, -0.2575, 1.0), (-0.3048, -0.9524, 0.9149), (-0.1049, -0.2493, 1.0), (-0.3878, -0.9217, 0.9149), (-0.1265, -0.239, 1.0), (-0.4677, -0.8839, 0.9149), (-0.1471, -0.2269, 1.0), (-0.544, -0.8391, 0.9149), (-0.1666, -0.213, 1.0), (-0.616, -0.7877, 0.9149), (-0.1848, -0.1975, 1.0), (-0.6833, -0.7302, 0.9149), (-0.2015, -0.1803, 1.0), (-0.7451, -0.6669, 0.9149), (-0.2166, -0.1618, 1.0), (-0.8011, -0.5985, 0.9149), (-0.2301, -0.1421, 1.0), (-0.8509, -0.5253, 0.9149), (-0.2418, -0.1212, 1.0), (-0.894, -0.4481, 0.9149), (-0.2515, -0.09932, 1.0), (-0.9301, -0.3673, 0.9149), (-0.2593, -0.07671, 1.0), (-0.9589, -0.2837, 0.9149), (-0.2651, -0.05349, 1.0), (-0.9802, -0.1978, 0.9149), (-0.2688, -0.02985, 1.0), (-0.9939, -0.1104, 0.9149), (-0.2703, -0.005982, 1.0), (-0.9998, -0.02212, 0.9149), (-0.2698, 0.01794, 1.0), (-0.9978, 0.06632, 0.9149), (-0.2672, 0.04171, 1.0), (-0.988, 0.1542, 0.9149), (-0.2624, 0.06516, 1.0), (-0.9705, 0.241, 0.9149), (-0.2557, 0.0881, 1.0), (-0.9454, 0.3258, 0.9149), (-0.2469, 0.1104, 1.0), (-0.9129, 0.4081, 0.9149), (-0.2362, 0.1317, 1.0), (-0.8733, 0.4872, 0.9149), (-0.2236, 0.1521, 1.0), (-0.8268, 0.5625, 0.9149), (-0.2093, 0.1713, 1.0), (-0.7739, 0.6333, 0.9149), (-0.1933, 0.1891, 1.0), (-0.7149, 0.6992, 0.9149), (-0.1758, 0.2054, 1.0), (-0.6503, 0.7597, 0.9149), (-0.157, 0.2202, 1.0), (-0.5806, 0.8142, 0.9149), (-0.1369, 0.2332, 1.0), (-0.5064, 0.8623, 0.9149), (-0.1158, 0.2444, 1.0), (-0.4282, 0.9037, 0.9149), (-0.09374, 0.2536, 1.0), (-0.3466, 0.938, 0.9149), (-0.07095, 0.2609, 1.0), (-0.2624, 0.965, 0.9149), (-0.04761, 0.2662, 1.0), (-0.1761, 0.9844, 0.9149), (-0.0239, 0.2694, 1.0), (-0.08838, 0.9961, 0.9149), (-8.568e-08, 0.9318, -1.0), (0.0, 1.0, -0.9319), (0.08838, 0.9961, -0.9319), (0.08235, 0.9282, -1.0), (0.1761, 0.9844, -0.9319), (0.1641, 0.9172, -1.0), (0.2624, 0.965, -0.9319), (0.2445, 0.8992, -1.0), (0.3466, 0.938, -0.9319), (0.323, 0.874, -1.0), (0.4282, 0.9037, -0.9319), (0.399, 0.8421, -1.0), (0.5064, 0.8623, -0.9319), (0.4718, 0.8035, -1.0), (0.5806, 0.8142, -0.9319), (0.541, 0.7587, -1.0), (0.6503, 0.7597, -0.9319), (0.6059, 0.7079, -1.0), (0.7149, 0.6992, -0.9319), (0.6661, 0.6516, -1.0), (0.7739, 0.6333, -0.9319), (0.7211, 0.5901, -1.0), (0.8268, 0.5624, -0.9319), (0.7704, 0.5241, -1.0), (0.8733, 0.4872, -0.9319), (0.8137, 0.4539, -1.0), (0.9129, 0.4081, -0.9319), (0.8507, 0.3803, -1.0), (0.9454, 0.3258, -0.9319), (0.881, 0.3036, -1.0), (0.9705, 0.241, -0.9319), (0.9043, 0.2245, -1.0), (0.988, 0.1542, -0.9319), (0.9207, 0.1437, -1.0), (0.9978, 0.06632, -0.9319), (0.9298, 0.0618, -1.0), (0.9998, -0.02212, -0.9319), (0.9316, -0.02061, -1.0), (0.9939, -0.1104, -0.9319), (0.9261, -0.1029, -1.0), (0.9802, -0.1978, -0.9319), (0.9134, -0.1843, -1.0), (0.9589, -0.2837, -0.9319), (0.8935, -0.2643, -1.0), (0.9301, -0.3673, -0.9319), (0.8667, -0.3423, -1.0), (0.894, -0.4481, -0.9319), (0.833, -0.4175, -1.0), (0.8509, -0.5253, -0.9319), (0.7929, -0.4895, -1.0), (0.8011, -0.5985, -0.9319), (0.7465, -0.5577, -1.0), (0.7451, -0.6669, -0.9319), (0.6943, -0.6215, -1.0), (0.6833, -0.7302, -0.9319), (0.6367, -0.6804, -1.0), (0.616, -0.7877, -0.9319), (0.574, -0.734, -1.0), (0.544, -0.8391, -0.9319), (0.5069, -0.7819, -1.0), (0.4677, -0.8839, -0.9319), (0.4358, -0.8236, -1.0), (0.3878, -0.9217, -0.9319), (0.3613, -0.8589, -1.0), (0.3048, -0.9524, -0.9319), (0.284, -0.8875, -1.0), (0.2194, -0.9756, -0.9319), (0.2045, -0.9091, -1.0), (0.1324, -0.9912, -0.9319), (0.1233, -0.9236, -1.0), (0.04423, -0.999, -0.9319), (0.04122, -0.9309, -1.0), (-0.04423, -0.999, -0.9319), (-0.04122, -0.9309, -1.0), (-0.1324, -0.9912, -0.9319), (-0.1233, -0.9236, -1.0), (-0.2194, -0.9756, -0.9319), (-0.2045, -0.9091, -1.0), (-0.3048, -0.9524, -0.9319), (-0.284, -0.8875, -1.0), (-0.3878, -0.9217, -0.9319), (-0.3613, -0.8589, -1.0), (-0.4677, -0.8839, -0.9319), (-0.4358, -0.8236, -1.0), (-0.544, -0.8391, -0.9319), (-0.5069, -0.7819, -1.0), (-0.616, -0.7877, -0.9319), (-0.574, -0.734, -1.0), (-0.6833, -0.7302, -0.9319), (-0.6367, -0.6804, -1.0), (-0.7451, -0.6669, -0.9319), (-0.6943, -0.6215, -1.0), (-0.8011, -0.5985, -0.9319), (-0.7465, -0.5577, -1.0), (-0.8509, -0.5253, -0.9319), (-0.7929, -0.4895, -1.0), (-0.894, -0.4481, -0.9319), (-0.833, -0.4175, -1.0), (-0.9301, -0.3673, -0.9319), (-0.8667, -0.3423, -1.0), (-0.9589, -0.2837, -0.9319), (-0.8935, -0.2643, -1.0), (-0.9802, -0.1978, -0.9319), (-0.9134, -0.1843, -1.0), (-0.9939, -0.1104, -0.9319), (-0.9261, -0.1029, -1.0), (-0.9998, -0.02212, -0.9319), (-0.9316, -0.02061, -1.0), (-0.9978, 0.06632, -0.9319), (-0.9298, 0.0618, -1.0), (-0.988, 0.1542, -0.9319), (-0.9207, 0.1437, -1.0), (-0.9705, 0.241, -0.9319), (-0.9043, 0.2245, -1.0), (-0.9454, 0.3258, -0.9319), (-0.881, 0.3036, -1.0), (-0.9129, 0.4081, -0.9319), (-0.8507, 0.3803, -1.0), (-0.8733, 0.4872, -0.9319), (-0.8137, 0.454, -1.0), (-0.8268, 0.5625, -0.9319), (-0.7704, 0.5241, -1.0), (-0.7739, 0.6333, -0.9319), (-0.7211, 0.5901, -1.0), (-0.7149, 0.6992, -0.9319), (-0.6661, 0.6516, -1.0), (-0.6503, 0.7597, -0.9319), (-0.6059, 0.7079, -1.0), (-0.5806, 0.8142, -0.9319), (-0.541, 0.7587, -1.0), (-0.5064, 0.8623, -0.9319), (-0.4718, 0.8035, -1.0), (-0.4282, 0.9037, -0.9319), (-0.399, 0.8421, -1.0), (-0.3466, 0.938, -0.9319), (-0.323, 0.874, -1.0), (-0.2624, 0.965, -0.9319), (-0.2445, 0.8992, -1.0), (-0.1761, 0.9844, -0.9319), (-0.1641, 0.9172, -1.0), (-0.08838, 0.9961, -0.9319), (-0.08235, 0.9282, -1.0), (-1.078e-07, 0.9148, 1.0), (0.08085, 0.9112, 1.0), (0.1611, 0.9005, 1.0), (0.24, 0.8827, 1.0), (0.3171, 0.8581, 1.0), (0.3917, 0.8267, 1.0), (0.4632, 0.7888, 1.0), (0.5311, 0.7448, 1.0), (0.5949, 0.695, 1.0), (0.654, 0.6397, 1.0), (0.7079, 0.5794, 1.0), (0.7564, 0.5145, 1.0), (0.7989, 0.4457, 1.0), (0.8352, 0.3733, 1.0), (0.8649, 0.298, 1.0), (0.8878, 0.2204, 1.0), (0.9038, 0.1411, 1.0), (0.9128, 0.06067, 1.0), (0.9146, -0.02024, 1.0), (0.9092, -0.101, 1.0), (0.8967, -0.1809, 1.0), (0.8772, -0.2595, 1.0), (0.8509, -0.336, 1.0), (0.8178, -0.4099, 1.0), (0.7784, -0.4806, 1.0), (0.7329, -0.5475, 1.0), (0.6816, -0.6101, 1.0), (0.625, -0.668, 1.0), (0.5636, -0.7206, 1.0), (0.4977, -0.7676, 1.0), (0.4279, -0.8086, 1.0), (0.3547, -0.8432, 1.0), (0.2788, -0.8713, 1.0), (0.2007, -0.8925, 1.0), (0.1211, -0.9067, 1.0), (0.04046, -0.9139, 1.0), (-0.04046, -0.9139, 1.0), (-0.1211, -0.9067, 1.0), (-0.2007, -0.8925, 1.0), (-0.2788, -0.8713, 1.0), (-0.3547, -0.8432, 1.0), (-0.4279, -0.8086, 1.0), (-0.4977, -0.7676, 1.0), (-0.5636, -0.7206, 1.0), (-0.625, -0.668, 1.0), (-0.6816, -0.6101, 1.0), (-0.7329, -0.5475, 1.0), (-0.7784, -0.4806, 1.0), (-0.8178, -0.4099, 1.0), (-0.8509, -0.336, 1.0), (-0.8772, -0.2595, 1.0), (-0.8967, -0.1809, 1.0), (-0.9092, -0.101, 1.0), (-0.9146, -0.02024, 1.0), (-0.9128, 0.06067, 1.0), (-0.9038, 0.1411, 1.0), (-0.8878, 0.2204, 1.0), (-0.8649, 0.298, 1.0), (-0.8352, 0.3733, 1.0), (-0.7989, 0.4457, 1.0), (-0.7564, 0.5145, 1.0), (-0.7079, 0.5794, 1.0), (-0.654, 0.6397, 1.0), (-0.5949, 0.695, 1.0), (-0.5311, 0.7448, 1.0), (-0.4632, 0.7888, 1.0), (-0.3917, 0.8267, 1.0), (-0.3171, 0.8581, 1.0), (-0.24, 0.8827, 1.0), (-0.1611, 0.9005, 1.0), (-0.08085, 0.9112, 1.0), (-2.956e-07, 0.1792, 1.051), (0.01584, 0.1785, 1.051), (0.03156, 0.1764, 1.051), (0.04703, 0.1729, 1.051), (0.06213, 0.1681, 1.051), (0.07674, 0.162, 1.051), (0.09076, 0.1546, 1.051), (0.1041, 0.1459, 1.051), (0.1165, 0.1362, 1.051), (0.1281, 0.1253, 1.051), (0.1387, 0.1135, 1.051), (0.1482, 0.1008, 1.051), (0.1565, 0.08731, 1.051), (0.1636, 0.07314, 1.051), (0.1694, 0.05839, 1.051), (0.1739, 0.04319, 1.051), (0.1771, 0.02765, 1.051), (0.1788, 0.01189, 1.051), (0.1792, -0.003965, 1.051), (0.1781, -0.01979, 1.051), (0.1757, -0.03545, 1.051), (0.1719, -0.05084, 1.051), (0.1667, -0.06583, 1.051), (0.1602, -0.08031, 1.051), (0.1525, -0.09415, 1.051), (0.1436, -0.1073, 1.051), (0.1335, -0.1195, 1.051), (0.1225, -0.1309, 1.051), (0.1104, -0.1412, 1.051), (0.0975, -0.1504, 1.051), (0.08383, -0.1584, 1.051), (0.0695, -0.1652, 1.051), (0.05463, -0.1707, 1.051), (0.03933, -0.1749, 1.051), (0.02372, -0.1777, 1.051), (0.007928, -0.1791, 1.051), (-0.007927, -0.1791, 1.051), (-0.02372, -0.1777, 1.051), (-0.03933, -0.1749, 1.051), (-0.05463, -0.1707, 1.051), (-0.0695, -0.1652, 1.051), (-0.08383, -0.1584, 1.051), (-0.0975, -0.1504, 1.051), (-0.1104, -0.1412, 1.051), (-0.1225, -0.1309, 1.051), (-0.1335, -0.1195, 1.051), (-0.1436, -0.1073, 1.051), (-0.1525, -0.09415, 1.051), (-0.1602, -0.08031, 1.051), (-0.1667, -0.06583, 1.051), (-0.1719, -0.05084, 1.051), (-0.1757, -0.03545, 1.051), (-0.1781, -0.01979, 1.051), (-0.1792, -0.003965, 1.051), (-0.1788, 0.01189, 1.051), (-0.1771, 0.02765, 1.051), (-0.1739, 0.04319, 1.051), (-0.1694, 0.05839, 1.051), (-0.1636, 0.07314, 1.051), (-0.1565, 0.08731, 1.051), (-0.1482, 0.1008, 1.051), (-0.1387, 0.1135, 1.051), (-0.1281, 0.1253, 1.051), (-0.1165, 0.1362, 1.051), (-0.1041, 0.1459, 1.051), (-0.09076, 0.1546, 1.051), (-0.07674, 0.162, 1.051), (-0.06213, 0.1681, 1.051), (-0.04702, 0.1729, 1.051), (-0.03156, 0.1764, 1.051), (-0.01584, 0.1785, 1.051)], [], [(143, 1, 3, 144), (148, 7, 9, 150), (150, 9, 11, 152), (152, 11, 13, 154), (154, 13, 15, 156), (156, 15, 17, 158), (158, 17, 19, 160), (160, 19, 21, 162), (162, 21, 23, 164), (164, 23, 25, 166), (166, 25, 27, 168), (168, 27, 29, 170), (170, 29, 31, 172), (172, 31, 33, 174), (174, 33, 35, 176), (176, 35, 37, 178), (178, 37, 39, 180), (180, 39, 41, 182), (182, 41, 43, 184), (184, 43, 45, 186), (186, 45, 47, 188), (188, 47, 49, 190), (190, 49, 51, 192), (192, 51, 53, 194), (194, 53, 55, 196), (196, 55, 57, 198), (198, 57, 59, 200), (200, 59, 61, 202), (202, 61, 63, 204), (204, 63, 65, 206), (206, 65, 67, 208), (208, 67, 69, 210), (210, 69, 71, 212), (212, 71, 73, 214), (214, 73, 75, 216), (216, 75, 77, 218), (218, 77, 79, 220), (220, 79, 81, 222), (222, 81, 83, 224), (224, 83, 85, 226), (226, 85, 87, 228), (228, 87, 89, 230), (230, 89, 91, 232), (232, 91, 93, 234), (234, 93, 95, 236), (236, 95, 97, 238), (238, 97, 99, 240), (240, 99, 101, 242), (242, 101, 103, 244), (244, 103, 105, 246), (246, 105, 107, 248), (248, 107, 109, 250), (250, 109, 111, 252), (252, 111, 113, 254), (254, 113, 115, 256), (256, 115, 117, 258), (258, 117, 119, 260), (260, 119, 121, 262), (262, 121, 123, 264), (264, 123, 125, 266), (266, 125, 127, 268), (268, 127, 129, 270), (270, 129, 131, 272), (272, 131, 133, 274), (274, 133, 135, 276), (276, 135, 137, 278), (278, 137, 139, 280), (280, 139, 141, 282), (144, 3, 5, 146), (146, 5, 7, 148), (282, 141, 1, 143), (3, 1, 284, 285), (5, 3, 285, 286), (7, 5, 286, 287), (9, 7, 287, 288), (11, 9, 288, 289), (13, 11, 289, 290), (15, 13, 290, 291), (17, 15, 291, 292), (19, 17, 292, 293), (21, 19, 293, 294), (23, 21, 294, 295), (25, 23, 295, 296), (27, 25, 296, 297), (29, 27, 297, 298), (31, 29, 298, 299), (33, 31, 299, 300), (35, 33, 300, 301), (37, 35, 301, 302), (39, 37, 302, 303), (41, 39, 303, 304), (43, 41, 304, 305), (45, 43, 305, 306), (47, 45, 306, 307), (49, 47, 307, 308), (51, 49, 308, 309), (53, 51, 309, 310), (55, 53, 310, 311), (57, 55, 311, 312), (59, 57, 312, 313), (61, 59, 313, 314), (63, 61, 314, 315), (65, 63, 315, 316), (67, 65, 316, 317), (69, 67, 317, 318), (71, 69, 318, 319), (73, 71, 319, 320), (75, 73, 320, 321), (77, 75, 321, 322), (79, 77, 322, 323), (81, 79, 323, 324), (83, 81, 324, 325), (85, 83, 325, 326), (87, 85, 326, 327), (89, 87, 327, 328), (91, 89, 328, 329), (93, 91, 329, 330), (95, 93, 330, 331), (97, 95, 331, 332), (99, 97, 332, 333), (101, 99, 333, 334), (103, 101, 334, 335), (105, 103, 335, 336), (107, 105, 336, 337), (109, 107, 337, 338), (111, 109, 338, 339), (113, 111, 339, 340), (115, 113, 340, 341), (117, 115, 341, 342), (119, 117, 342, 343), (121, 119, 343, 344), (123, 121, 344, 345), (125, 123, 345, 346), (127, 125, 346, 347), (129, 127, 347, 348), (131, 129, 348, 349), (133, 131, 349, 350), (135, 133, 350, 351), (137, 135, 351, 352), (139, 137, 352, 353), (141, 139, 353, 354), (1, 141, 354, 284), (28, 26, 368, 369), (143, 144, 145, 142), (144, 146, 147, 145), (146, 148, 149, 147), (148, 150, 151, 149), (150, 152, 153, 151), (152, 154, 155, 153), (154, 156, 157, 155), (156, 158, 159, 157), (158, 160, 161, 159), (160, 162, 163, 161), (162, 164, 165, 163), (164, 166, 167, 165), (166, 168, 169, 167), (168, 170, 171, 169), (170, 172, 173, 171), (172, 174, 175, 173), (174, 176, 177, 175), (176, 178, 179, 177), (178, 180, 181, 179), (180, 182, 183, 181), (182, 184, 185, 183), (184, 186, 187, 185), (186, 188, 189, 187), (188, 190, 191, 189), (190, 192, 193, 191), (192, 194, 195, 193), (194, 196, 197, 195), (196, 198, 199, 197), (198, 200, 201, 199), (200, 202, 203, 201), (202, 204, 205, 203), (204, 206, 207, 205), (206, 208, 209, 207), (208, 210, 211, 209), (210, 212, 213, 211), (212, 214, 215, 213), (214, 216, 217, 215), (216, 218, 219, 217), (218, 220, 221, 219), (220, 222, 223, 221), (222, 224, 225, 223), (224, 226, 227, 225), (226, 228, 229, 227), (228, 230, 231, 229), (230, 232, 233, 231), (232, 234, 235, 233), (234, 236, 237, 235), (236, 238, 239, 237), (238, 240, 241, 239), (240, 242, 243, 241), (242, 244, 245, 243), (244, 246, 247, 245), (246, 248, 249, 247), (248, 250, 251, 249), (250, 252, 253, 251), (252, 254, 255, 253), (254, 256, 257, 255), (256, 258, 259, 257), (258, 260, 261, 259), (260, 262, 263, 261), (262, 264, 265, 263), (264, 266, 267, 265), (266, 268, 269, 267), (268, 270, 271, 269), (270, 272, 273, 271), (272, 274, 275, 273), (274, 276, 277, 275), (276, 278, 279, 277), (278, 280, 281, 279), (280, 282, 283, 281), (282, 143, 142, 283), (142, 145, 147, 149, 151, 153, 155, 157, 159, 161, 163, 165, 167, 169, 171, 173, 175, 177, 179, 181, 183, 185, 187, 189, 191, 193, 195, 197, 199, 201, 203, 205, 207, 209, 211, 213, 215, 217, 219, 221, 223, 225, 227, 229, 231, 233, 235, 237, 239, 241, 243, 245, 247, 249, 251, 253, 255, 257, 259, 261, 263, 265, 267, 269, 271, 273, 275, 277, 279, 281, 283), (0, 2, 285, 284), (2, 4, 286, 285), (4, 6, 287, 286), (6, 8, 288, 287), (8, 10, 289, 288), (10, 12, 290, 289), (12, 14, 291, 290), (14, 16, 292, 291), (16, 18, 293, 292), (18, 20, 294, 293), (20, 22, 295, 294), (22, 24, 296, 295), (24, 26, 297, 296), (26, 28, 298, 297), (28, 30, 299, 298), (30, 32, 300, 299), (32, 34, 301, 300), (34, 36, 302, 301), (36, 38, 303, 302), (38, 40, 304, 303), (40, 42, 305, 304), (42, 44, 306, 305), (44, 46, 307, 306), (46, 48, 308, 307), (48, 50, 309, 308), (50, 52, 310, 309), (52, 54, 311, 310), (54, 56, 312, 311), (56, 58, 313, 312), (58, 60, 314, 313), (60, 62, 315, 314), (62, 64, 316, 315), (64, 66, 317, 316), (66, 68, 318, 317), (68, 70, 319, 318), (70, 72, 320, 319), (72, 74, 321, 320), (74, 76, 322, 321), (76, 78, 323, 322), (78, 80, 324, 323), (80, 82, 325, 324), (82, 84, 326, 325), (84, 86, 327, 326), (86, 88, 328, 327), (88, 90, 329, 328), (90, 92, 330, 329), (92, 94, 331, 330), (94, 96, 332, 331), (96, 98, 333, 332), (98, 100, 334, 333), (100, 102, 335, 334), (102, 104, 336, 335), (104, 106, 337, 336), (106, 108, 338, 337), (108, 110, 339, 338), (110, 112, 340, 339), (112, 114, 341, 340), (114, 116, 342, 341), (116, 118, 343, 342), (118, 120, 344, 343), (120, 122, 345, 344), (122, 124, 346, 345), (124, 126, 347, 346), (126, 128, 348, 347), (128, 130, 349, 348), (130, 132, 350, 349), (132, 134, 351, 350), (134, 136, 352, 351), (136, 138, 353, 352), (138, 140, 354, 353), (140, 0, 284, 354), (356, 355, 425, 424, 423, 422, 421, 420, 419, 418, 417, 416, 415, 414, 413, 412, 411, 410, 409, 408, 407, 406, 405, 404, 403, 402, 401, 400, 399, 398, 397, 396, 395, 394, 393, 392, 391, 390, 389, 388, 387, 386, 385, 384, 383, 382, 381, 380, 379, 378, 377, 376, 375, 374, 373, 372, 371, 370, 369, 368, 367, 366, 365, 364, 363, 362, 361, 360, 359, 358, 357), (134, 132, 421, 422), (82, 80, 395, 396), (30, 28, 369, 370), (136, 134, 422, 423), (84, 82, 396, 397), (32, 30, 370, 371), (138, 136, 423, 424), (86, 84, 397, 398), (34, 32, 371, 372), (140, 138, 424, 425), (88, 86, 398, 399), (36, 34, 372, 373), (0, 140, 425, 355), (90, 88, 399, 400), (38, 36, 373, 374), (92, 90, 400, 401), (40, 38, 374, 375), (94, 92, 401, 402), (42, 40, 375, 376), (96, 94, 402, 403), (44, 42, 376, 377), (98, 96, 403, 404), (46, 44, 377, 378), (100, 98, 404, 405), (48, 46, 378, 379), (102, 100, 405, 406), (50, 48, 379, 380), (104, 102, 406, 407), (52, 50, 380, 381), (106, 104, 407, 408), (54, 52, 381, 382), (2, 0, 355, 356), (108, 106, 408, 409), (56, 54, 382, 383), (4, 2, 356, 357), (110, 108, 409, 410), (58, 56, 383, 384), (6, 4, 357, 358), (112, 110, 410, 411), (60, 58, 384, 385), (8, 6, 358, 359), (114, 112, 411, 412), (62, 60, 385, 386), (10, 8, 359, 360), (116, 114, 412, 413), (64, 62, 386, 387), (12, 10, 360, 361), (118, 116, 413, 414), (66, 64, 387, 388), (14, 12, 361, 362), (120, 118, 414, 415), (68, 66, 388, 389), (16, 14, 362, 363), (122, 120, 415, 416), (70, 68, 389, 390), (18, 16, 363, 364), (124, 122, 416, 417), (72, 70, 390, 391), (20, 18, 364, 365), (126, 124, 417, 418), (74, 72, 391, 392), (22, 20, 365, 366), (128, 126, 418, 419), (76, 74, 392, 393), (24, 22, 366, 367), (130, 128, 419, 420), (78, 76, 393, 394), (26, 24, 367, 368), (132, 130, 420, 421), (80, 78, 394, 395)])
me_cylinder.polygons.foreach_set('use_smooth', [True] * 357)
_uv = me_cylinder.uv_layers.new(name='UVMap')
_uv.uv.foreach_set('vector', [1.0, 0.517, 1.0, 0.9787, 0.9859, 0.9787, 0.9859, 0.517, 0.9577, 0.517, 0.9577, 0.9787, 0.9437, 0.9787, 0.9437, 0.517, 0.9437, 0.517, 0.9437, 0.9787, 0.9296, 0.9787, 0.9296, 0.517, 0.9296, 0.517, 0.9296, 0.9787, 0.9155, 0.9787, 0.9155, 0.517, 0.9155, 0.517, 0.9155, 0.9787, 0.9014, 0.9787, 0.9014, 0.517, 0.9014, 0.517, 0.9014, 0.9787, 0.8873, 0.9787, 0.8873, 0.517, 0.8873, 0.517, 0.8873, 0.9787, 0.8732, 0.9787, 0.8732, 0.517, 0.8732, 0.517, 0.8732, 0.9787, 0.8592, 0.9787, 0.8592, 0.517, 0.8592, 0.517, 0.8592, 0.9787, 0.8451, 0.9787, 0.8451, 0.517, 0.8451, 0.517, 0.8451, 0.9787, 0.831, 0.9787, 0.831, 0.517, 0.831, 0.517, 0.831, 0.9787, 0.8169, 0.9787, 0.8169, 0.517, 0.8169, 0.517, 0.8169, 0.9787, 0.8028, 0.9787, 0.8028, 0.517, 0.8028, 0.517, 0.8028, 0.9787, 0.7887, 0.9787, 0.7887, 0.517, 0.7887, 0.517, 0.7887, 0.9787, 0.7746, 0.9787, 0.7746, 0.517, 0.7746, 0.517, 0.7746, 0.9787, 0.7606, 0.9787, 0.7606, 0.517, 0.7606, 0.517, 0.7606, 0.9787, 0.7465, 0.9787, 0.7465, 0.517, 0.7465, 0.517, 0.7465, 0.9787, 0.7324, 0.9787, 0.7324, 0.517, 0.7324, 0.517, 0.7324, 0.9787, 0.7183, 0.9787, 0.7183, 0.517, 0.7183, 0.517, 0.7183, 0.9787, 0.7042, 0.9787, 0.7042, 0.517, 0.7042, 0.517, 0.7042, 0.9787, 0.6901, 0.9787, 0.6901, 0.517, 0.6901, 0.517, 0.6901, 0.9787, 0.6761, 0.9787, 0.6761, 0.517, 0.6761, 0.517, 0.6761, 0.9787, 0.662, 0.9787, 0.662, 0.517, 0.662, 0.517, 0.662, 0.9787, 0.6479, 0.9787, 0.6479, 0.517, 0.6479, 0.517, 0.6479, 0.9787, 0.6338, 0.9787, 0.6338, 0.517, 0.6338, 0.517, 0.6338, 0.9787, 0.6197, 0.9787, 0.6197, 0.517, 0.6197, 0.517, 0.6197, 0.9787, 0.6056, 0.9787, 0.6056, 0.517, 0.6056, 0.517, 0.6056, 0.9787, 0.5915, 0.9787, 0.5915, 0.517, 0.5915, 0.517, 0.5915, 0.9787, 0.5775, 0.9787, 0.5775, 0.517, 0.5775, 0.517, 0.5775, 0.9787, 0.5634, 0.9787, 0.5634, 0.517, 0.5634, 0.517, 0.5634, 0.9787, 0.5493, 0.9787, 0.5493, 0.517, 0.5493, 0.517, 0.5493, 0.9787, 0.5352, 0.9787, 0.5352, 0.517, 0.5352, 0.517, 0.5352, 0.9787, 0.5211, 0.9787, 0.5211, 0.517, 0.5211, 0.517, 0.5211, 0.9787, 0.507, 0.9787, 0.507, 0.517, 0.507, 0.517, 0.507, 0.9787, 0.493, 0.9787, 0.493, 0.517, 0.493, 0.517, 0.493, 0.9787, 0.4789, 0.9787, 0.4789, 0.517, 0.4789, 0.517, 0.4789, 0.9787, 0.4648, 0.9787, 0.4648, 0.517, 0.4648, 0.517, 0.4648, 0.9787, 0.4507, 0.9787, 0.4507, 0.517, 0.4507, 0.517, 0.4507, 0.9787, 0.4366, 0.9787, 0.4366, 0.517, 0.4366, 0.517, 0.4366, 0.9787, 0.4225, 0.9787, 0.4225, 0.517, 0.4225, 0.517, 0.4225, 0.9787, 0.4085, 0.9787, 0.4085, 0.517, 0.4085, 0.517, 0.4085, 0.9787, 0.3944, 0.9787, 0.3944, 0.517, 0.3944, 0.517, 0.3944, 0.9787, 0.3803, 0.9787, 0.3803, 0.517, 0.3803, 0.517, 0.3803, 0.9787, 0.3662, 0.9787, 0.3662, 0.517, 0.3662, 0.517, 0.3662, 0.9787, 0.3521, 0.9787, 0.3521, 0.517, 0.3521, 0.517, 0.3521, 0.9787, 0.338, 0.9787, 0.338, 0.517, 0.338, 0.517, 0.338, 0.9787, 0.3239, 0.9787, 0.3239, 0.517, 0.3239, 0.517, 0.3239, 0.9787, 0.3099, 0.9787, 0.3099, 0.517, 0.3099, 0.517, 0.3099, 0.9787, 0.2958, 0.9787, 0.2958, 0.517, 0.2958, 0.517, 0.2958, 0.9787, 0.2817, 0.9787, 0.2817, 0.517, 0.2817, 0.517, 0.2817, 0.9787, 0.2676, 0.9787, 0.2676, 0.517, 0.2676, 0.517, 0.2676, 0.9787, 0.2535, 0.9787, 0.2535, 0.517, 0.2535, 0.517, 0.2535, 0.9787, 0.2394, 0.9787, 0.2394, 0.517, 0.2394, 0.517, 0.2394, 0.9787, 0.2254, 0.9787, 0.2254, 0.517, 0.2254, 0.517, 0.2254, 0.9787, 0.2113, 0.9787, 0.2113, 0.517, 0.2113, 0.517, 0.2113, 0.9787, 0.1972, 0.9787, 0.1972, 0.517, 0.1972, 0.517, 0.1972, 0.9787, 0.1831, 0.9787, 0.1831, 0.517, 0.1831, 0.517, 0.1831, 0.9787, 0.169, 0.9787, 0.169, 0.517, 0.169, 0.517, 0.169, 0.9787, 0.1549, 0.9787, 0.1549, 0.517, 0.1549, 0.517, 0.1549, 0.9787, 0.1408, 0.9787, 0.1408, 0.517, 0.1408, 0.517, 0.1408, 0.9787, 0.1268, 0.9787, 0.1268, 0.517, 0.1268, 0.517, 0.1268, 0.9787, 0.1127, 0.9787, 0.1127, 0.517, 0.1127, 0.517, 0.1127, 0.9787, 0.09859, 0.9787, 0.09859, 0.517, 0.09859, 0.517, 0.09859, 0.9787, 0.08451, 0.9787, 0.08451, 0.517, 0.08451, 0.517, 0.08451, 0.9787, 0.07042, 0.9787, 0.07042, 0.517, 0.07042, 0.517, 0.07042, 0.9787, 0.05634, 0.9787, 0.05634, 0.517, 0.05634, 0.517, 0.05634, 0.9787, 0.04225, 0.9787, 0.04225, 0.517, 0.04225, 0.517, 0.04225, 0.9787, 0.02817, 0.9787, 0.02817, 0.517, 0.02817, 0.517, 0.02817, 0.9787, 0.01408, 0.9787, 0.01408, 0.517, 0.9859, 0.517, 0.9859, 0.9787, 0.9718, 0.9787, 0.9718, 0.517, 0.9718, 0.517, 0.9718, 0.9787, 0.9577, 0.9787, 0.9577, 0.517, 0.01408, 0.517, 0.01408, 0.9787, -5.253e-07, 0.9787, -5.253e-07, 0.517, 0.9859, 0.9787, 1.0, 0.9787, 0.9994, 1.0, 0.9865, 1.0, 0.9718, 0.9787, 0.9859, 0.9787, 0.9853, 1.0, 0.9724, 1.0, 0.9577, 0.9787, 0.9718, 0.9787, 0.9712, 1.0, 0.9583, 1.0, 0.9437, 0.9787, 0.9577, 0.9787, 0.9571, 1.0, 0.9443, 1.0, 0.9296, 0.9787, 0.9437, 0.9787, 0.9431, 1.0, 0.9302, 1.0, 0.9155, 0.9787, 0.9296, 0.9787, 0.929, 1.0, 0.9161, 1.0, 0.9014, 0.9787, 0.9155, 0.9787, 0.9149, 1.0, 0.902, 1.0, 0.8873, 0.9787, 0.9014, 0.9787, 0.9008, 1.0, 0.8879, 1.0, 0.8732, 0.9787, 0.8873, 0.9787, 0.8867, 1.0, 0.8738, 1.0, 0.8592, 0.9787, 0.8732, 0.9787, 0.8726, 1.0, 0.8598, 1.0, 0.8451, 0.9787, 0.8592, 0.9787, 0.8586, 1.0, 0.8457, 1.0, 0.831, 0.9787, 0.8451, 0.9787, 0.8445, 1.0, 0.8316, 1.0, 0.8169, 0.9787, 0.831, 0.9787, 0.8304, 1.0, 0.8175, 1.0, 0.8028, 0.9787, 0.8169, 0.9787, 0.8163, 1.0, 0.8034, 1.0, 0.7887, 0.9787, 0.8028, 0.9787, 0.8022, 1.0, 0.7893, 1.0, 0.7746, 0.9787, 0.7887, 0.9787, 0.7881, 1.0, 0.7752, 1.0, 0.7606, 0.9787, 0.7746, 0.9787, 0.774, 1.0, 0.7612, 1.0, 0.7465, 0.9787, 0.7606, 0.9787, 0.76, 1.0, 0.7471, 1.0, 0.7324, 0.9787, 0.7465, 0.9787, 0.7459, 1.0, 0.733, 1.0, 0.7183, 0.9787, 0.7324, 0.9787, 0.7318, 1.0, 0.7189, 1.0, 0.7042, 0.9787, 0.7183, 0.9787, 0.7177, 1.0, 0.7048, 1.0, 0.6901, 0.9787, 0.7042, 0.9787, 0.7036, 1.0, 0.6907, 1.0, 0.6761, 0.9787, 0.6901, 0.9787, 0.6895, 1.0, 0.6767, 1.0, 0.662, 0.9787, 0.6761, 0.9787, 0.6755, 1.0, 0.6626, 1.0, 0.6479, 0.9787, 0.662, 0.9787, 0.6614, 1.0, 0.6485, 1.0, 0.6338, 0.9787, 0.6479, 0.9787, 0.6473, 1.0, 0.6344, 1.0, 0.6197, 0.9787, 0.6338, 0.9787, 0.6332, 1.0, 0.6203, 1.0, 0.6056, 0.9787, 0.6197, 0.9787, 0.6191, 1.0, 0.6062, 1.0, 0.5915, 0.9787, 0.6056, 0.9787, 0.605, 1.0, 0.5921, 1.0, 0.5775, 0.9787, 0.5915, 0.9787, 0.5909, 1.0, 0.5781, 1.0, 0.5634, 0.9787, 0.5775, 0.9787, 0.5769, 1.0, 0.564, 1.0, 0.5493, 0.9787, 0.5634, 0.9787, 0.5628, 1.0, 0.5499, 1.0, 0.5352, 0.9787, 0.5493, 0.9787, 0.5487, 1.0, 0.5358, 1.0, 0.5211, 0.9787, 0.5352, 0.9787, 0.5346, 1.0, 0.5217, 1.0, 0.507, 0.9787, 0.5211, 0.9787, 0.5205, 1.0, 0.5076, 1.0, 0.493, 0.9787, 0.507, 0.9787, 0.5064, 1.0, 0.4936, 1.0, 0.4789, 0.9787, 0.493, 0.9787, 0.4924, 1.0, 0.4795, 1.0, 0.4648, 0.9787, 0.4789, 0.9787, 0.4783, 1.0, 0.4654, 1.0, 0.4507, 0.9787, 0.4648, 0.9787, 0.4642, 1.0, 0.4513, 1.0, 0.4366, 0.9787, 0.4507, 0.9787, 0.4501, 1.0, 0.4372, 1.0, 0.4225, 0.9787, 0.4366, 0.9787, 0.436, 1.0, 0.4231, 1.0, 0.4085, 0.9787, 0.4225, 0.9787, 0.4219, 1.0, 0.4091, 1.0, 0.3944, 0.9787, 0.4085, 0.9787, 0.4079, 1.0, 0.395, 1.0, 0.3803, 0.9787, 0.3944, 0.9787, 0.3938, 1.0, 0.3809, 1.0, 0.3662, 0.9787, 0.3803, 0.9787, 0.3797, 1.0, 0.3668, 1.0, 0.3521, 0.9787, 0.3662, 0.9787, 0.3656, 1.0, 0.3527, 1.0, 0.338, 0.9787, 0.3521, 0.9787, 0.3515, 1.0, 0.3386, 1.0, 0.3239, 0.9787, 0.338, 0.9787, 0.3374, 1.0, 0.3245, 1.0, 0.3099, 0.9787, 0.3239, 0.9787, 0.3233, 1.0, 0.3105, 1.0, 0.2958, 0.9787, 0.3099, 0.9787, 0.3093, 1.0, 0.2964, 1.0, 0.2817, 0.9787, 0.2958, 0.9787, 0.2952, 1.0, 0.2823, 1.0, 0.2676, 0.9787, 0.2817, 0.9787, 0.2811, 1.0, 0.2682, 1.0, 0.2535, 0.9787, 0.2676, 0.9787, 0.267, 1.0, 0.2541, 1.0, 0.2394, 0.9787, 0.2535, 0.9787, 0.2529, 1.0, 0.24, 1.0, 0.2254, 0.9787, 0.2394, 0.9787, 0.2388, 1.0, 0.226, 1.0, 0.2113, 0.9787, 0.2254, 0.9787, 0.2248, 1.0, 0.2119, 1.0, 0.1972, 0.9787, 0.2113, 0.9787, 0.2107, 1.0, 0.1978, 1.0, 0.1831, 0.9787, 0.1972, 0.9787, 0.1966, 1.0, 0.1837, 1.0, 0.169, 0.9787, 0.1831, 0.9787, 0.1825, 1.0, 0.1696, 1.0, 0.1549, 0.9787, 0.169, 0.9787, 0.1684, 1.0, 0.1555, 1.0, 0.1408, 0.9787, 0.1549, 0.9787, 0.1543, 1.0, 0.1414, 1.0, 0.1268, 0.9787, 0.1408, 0.9787, 0.1402, 1.0, 0.1274, 1.0, 0.1127, 0.9787, 0.1268, 0.9787, 0.1262, 1.0, 0.1133, 1.0, 0.09859, 0.9787, 0.1127, 0.9787, 0.1121, 1.0, 0.09919, 1.0, 0.08451, 0.9787, 0.09859, 0.9787, 0.09799, 1.0, 0.08511, 1.0, 0.07042, 0.9787, 0.08451, 0.9787, 0.08391, 1.0, 0.07102, 1.0, 0.05634, 0.9787, 0.07042, 0.9787, 0.06982, 1.0, 0.05694, 1.0, 0.04225, 0.9787, 0.05634, 0.9787, 0.05574, 1.0, 0.04285, 1.0, 0.02817, 0.9787, 0.04225, 0.9787, 0.04165, 1.0, 0.02877, 1.0, 0.01408, 0.9787, 0.02817, 0.9787, 0.02757, 1.0, 0.01468, 1.0, -5.253e-07, 0.9787, 0.01408, 0.9787, 0.01348, 1.0, 0.0005995, 1.0, 0.3114, 0.2711, 0.3092, 0.2765, 0.3092, 0.2765, 0.3114, 0.2711, 1.0, 0.517, 0.9859, 0.517, 0.9864, 0.5, 0.9995, 0.5, 0.9859, 0.517, 0.9718, 0.517, 0.9723, 0.5, 0.9854, 0.5, 0.9718, 0.517, 0.9577, 0.517, 0.9582, 0.5, 0.9714, 0.5, 0.9577, 0.517, 0.9437, 0.517, 0.9441, 0.5, 0.9573, 0.5, 0.9437, 0.517, 0.9296, 0.517, 0.9301, 0.5, 0.9432, 0.5, 0.9296, 0.517, 0.9155, 0.517, 0.916, 0.5, 0.9291, 0.5, 0.9155, 0.517, 0.9014, 0.517, 0.9019, 0.5, 0.915, 0.5, 0.9014, 0.517, 0.8873, 0.517, 0.8878, 0.5, 0.9009, 0.5, 0.8873, 0.517, 0.8732, 0.517, 0.8737, 0.5, 0.8868, 0.5, 0.8732, 0.517, 0.8592, 0.517, 0.8596, 0.5, 0.8728, 0.5, 0.8592, 0.517, 0.8451, 0.517, 0.8456, 0.5, 0.8587, 0.5, 0.8451, 0.517, 0.831, 0.517, 0.8315, 0.5, 0.8446, 0.5, 0.831, 0.517, 0.8169, 0.517, 0.8174, 0.5, 0.8305, 0.5, 0.8169, 0.517, 0.8028, 0.517, 0.8033, 0.5, 0.8164, 0.5, 0.8028, 0.517, 0.7887, 0.517, 0.7892, 0.5, 0.8023, 0.5, 0.7887, 0.517, 0.7746, 0.517, 0.7751, 0.5, 0.7883, 0.5, 0.7746, 0.517, 0.7606, 0.517, 0.761, 0.5, 0.7742, 0.5, 0.7606, 0.517, 0.7465, 0.517, 0.747, 0.5, 0.7601, 0.5, 0.7465, 0.517, 0.7324, 0.517, 0.7329, 0.5, 0.746, 0.5, 0.7324, 0.517, 0.7183, 0.517, 0.7188, 0.5, 0.7319, 0.5, 0.7183, 0.517, 0.7042, 0.517, 0.7047, 0.5, 0.7178, 0.5, 0.7042, 0.517, 0.6901, 0.517, 0.6906, 0.5, 0.7037, 0.5, 0.6901, 0.517, 0.6761, 0.517, 0.6765, 0.5, 0.6897, 0.5, 0.6761, 0.517, 0.662, 0.517, 0.6625, 0.5, 0.6756, 0.5, 0.662, 0.517, 0.6479, 0.517, 0.6484, 0.5, 0.6615, 0.5, 0.6479, 0.517, 0.6338, 0.517, 0.6343, 0.5, 0.6474, 0.5, 0.6338, 0.517, 0.6197, 0.517, 0.6202, 0.5, 0.6333, 0.5, 0.6197, 0.517, 0.6056, 0.517, 0.6061, 0.5, 0.6192, 0.5, 0.6056, 0.517, 0.5915, 0.517, 0.592, 0.5, 0.6052, 0.5, 0.5915, 0.517, 0.5775, 0.517, 0.5779, 0.5, 0.5911, 0.5, 0.5775, 0.517, 0.5634, 0.517, 0.5639, 0.5, 0.577, 0.5, 0.5634, 0.517, 0.5493, 0.517, 0.5498, 0.5, 0.5629, 0.5, 0.5493, 0.517, 0.5352, 0.517, 0.5357, 0.5, 0.5488, 0.5, 0.5352, 0.517, 0.5211, 0.517, 0.5216, 0.5, 0.5347, 0.5, 0.5211, 0.517, 0.507, 0.517, 0.5075, 0.5, 0.5206, 0.5, 0.507, 0.517, 0.493, 0.517, 0.4934, 0.5, 0.5066, 0.5, 0.493, 0.517, 0.4789, 0.517, 0.4794, 0.5, 0.4925, 0.5, 0.4789, 0.517, 0.4648, 0.517, 0.4653, 0.5, 0.4784, 0.5, 0.4648, 0.517, 0.4507, 0.517, 0.4512, 0.5, 0.4643, 0.5, 0.4507, 0.517, 0.4366, 0.517, 0.4371, 0.5, 0.4502, 0.5, 0.4366, 0.517, 0.4225, 0.517, 0.423, 0.5, 0.4361, 0.5, 0.4225, 0.517, 0.4085, 0.517, 0.4089, 0.5, 0.4221, 0.5, 0.4085, 0.517, 0.3944, 0.517, 0.3948, 0.5, 0.408, 0.5, 0.3944, 0.517, 0.3803, 0.517, 0.3808, 0.5, 0.3939, 0.5, 0.3803, 0.517, 0.3662, 0.517, 0.3667, 0.5, 0.3798, 0.5, 0.3662, 0.517, 0.3521, 0.517, 0.3526, 0.5, 0.3657, 0.5, 0.3521, 0.517, 0.338, 0.517, 0.3385, 0.5, 0.3516, 0.5, 0.338, 0.517, 0.3239, 0.517, 0.3244, 0.5, 0.3375, 0.5, 0.3239, 0.517, 0.3099, 0.517, 0.3103, 0.5, 0.3235, 0.5, 0.3099, 0.517, 0.2958, 0.517, 0.2963, 0.5, 0.3094, 0.5, 0.2958, 0.517, 0.2817, 0.517, 0.2822, 0.5, 0.2953, 0.5, 0.2817, 0.517, 0.2676, 0.517, 0.2681, 0.5, 0.2812, 0.5, 0.2676, 0.517, 0.2535, 0.517, 0.254, 0.5, 0.2671, 0.5, 0.2535, 0.517, 0.2394, 0.517, 0.2399, 0.5, 0.253, 0.5, 0.2394, 0.517, 0.2254, 0.517, 0.2258, 0.5, 0.239, 0.5, 0.2254, 0.517, 0.2113, 0.517, 0.2117, 0.5, 0.2249, 0.5, 0.2113, 0.517, 0.1972, 0.517, 0.1977, 0.5, 0.2108, 0.5, 0.1972, 0.517, 0.1831, 0.517, 0.1836, 0.5, 0.1967, 0.5, 0.1831, 0.517, 0.169, 0.517, 0.1695, 0.5, 0.1826, 0.5, 0.169, 0.517, 0.1549, 0.517, 0.1554, 0.5, 0.1685, 0.5, 0.1549, 0.517, 0.1408, 0.517, 0.1413, 0.5, 0.1544, 0.5, 0.1408, 0.517, 0.1268, 0.517, 0.1272, 0.5, 0.1404, 0.5, 0.1268, 0.517, 0.1127, 0.517, 0.1132, 0.5, 0.1263, 0.5, 0.1127, 0.517, 0.09859, 0.517, 0.09907, 0.5, 0.1122, 0.5, 0.09859, 0.517, 0.08451, 0.517, 0.08499, 0.5, 0.09811, 0.5, 0.08451, 0.517, 0.07042, 0.517, 0.0709, 0.5, 0.08403, 0.5, 0.07042, 0.517, 0.05634, 0.517, 0.05682, 0.5, 0.06994, 0.5, 0.05634, 0.517, 0.04225, 0.517, 0.04273, 0.5, 0.05586, 0.5, 0.04225, 0.517, 0.02817, 0.517, 0.02865, 0.5, 0.04177, 0.5, 0.02817, 0.517, 0.01408, 0.517, 0.01456, 0.5, 0.02769, 0.5, 0.01408, 0.517, -5.253e-07, 0.517, 0.0004797, 0.5, 0.0136, 0.5, 0.75, 0.4736, 0.7698, 0.4728, 0.7894, 0.4701, 0.8087, 0.4658, 0.8275, 0.4598, 0.8458, 0.4521, 0.8632, 0.4428, 0.8798, 0.4321, 0.8954, 0.4199, 0.9099, 0.4064, 0.9231, 0.3916, 0.9349, 0.3758, 0.9453, 0.3589, 0.9542, 0.3413, 0.9614, 0.3229, 0.967, 0.3039, 0.971, 0.2845, 0.9731, 0.2648, 0.9736, 0.2451, 0.9723, 0.2253, 0.9692, 0.2058, 0.9644, 0.1866, 0.958, 0.1679, 0.9499, 0.1498, 0.9403, 0.1325, 0.9292, 0.1162, 0.9166, 0.1009, 0.9028, 0.08671, 0.8878, 0.07384, 0.8717, 0.06236, 0.8546, 0.05234, 0.8367, 0.04387, 0.8182, 0.03701, 0.7991, 0.03182, 0.7796, 0.02833, 0.7599, 0.02659, 0.7401, 0.02659, 0.7204, 0.02833, 0.7009, 0.03182, 0.6818, 0.03701, 0.6633, 0.04387, 0.6454, 0.05234, 0.6283, 0.06236, 0.6122, 0.07384, 0.5972, 0.08671, 0.5834, 0.1009, 0.5708, 0.1162, 0.5597, 0.1325, 0.5501, 0.1498, 0.542, 0.1679, 0.5356, 0.1866, 0.5308, 0.2058, 0.5277, 0.2253, 0.5264, 0.2451, 0.5269, 0.2648, 0.529, 0.2845, 0.533, 0.3039, 0.5386, 0.3229, 0.5458, 0.3413, 0.5547, 0.3589, 0.5651, 0.3758, 0.5769, 0.3916, 0.5901, 0.4064, 0.6046, 0.4199, 0.6202, 0.4321, 0.6368, 0.4428, 0.6542, 0.4521, 0.6725, 0.4598, 0.6913, 0.4658, 0.7106, 0.4701, 0.7302, 0.4728, 0.25, 0.3149, 0.2557, 0.3146, 0.2694, 0.4687, 0.25, 0.4696, 0.2557, 0.3146, 0.2614, 0.3139, 0.2887, 0.4661, 0.2694, 0.4687, 0.2614, 0.3139, 0.267, 0.3126, 0.3076, 0.4619, 0.2887, 0.4661, 0.267, 0.3126, 0.2725, 0.3109, 0.3261, 0.4559, 0.3076, 0.4619, 0.2725, 0.3109, 0.2778, 0.3086, 0.344, 0.4484, 0.3261, 0.4559, 0.2778, 0.3086, 0.2829, 0.306, 0.3612, 0.4393, 0.344, 0.4484, 0.2829, 0.306, 0.2877, 0.3028, 0.3775, 0.4288, 0.3612, 0.4393, 0.2877, 0.3028, 0.2922, 0.2993, 0.3928, 0.4168, 0.3775, 0.4288, 0.2922, 0.2993, 0.2964, 0.2954, 0.407, 0.4035, 0.3928, 0.4168, 0.2964, 0.2954, 0.3002, 0.2911, 0.4199, 0.389, 0.407, 0.4035, 0.3002, 0.2911, 0.3037, 0.2865, 0.4315, 0.3735, 0.4199, 0.389, 0.3037, 0.2865, 0.3067, 0.2816, 0.4417, 0.357, 0.4315, 0.3735, 0.3067, 0.2816, 0.3092, 0.2765, 0.4504, 0.3396, 0.4417, 0.357, 0.3092, 0.2765, 0.3114, 0.2711, 0.4576, 0.3215, 0.4504, 0.3396, 0.3114, 0.2711, 0.313, 0.2656, 0.4631, 0.3029, 0.4576, 0.3215, 0.313, 0.2656, 0.3141, 0.26, 0.4669, 0.2839, 0.4631, 0.3029, 0.3141, 0.26, 0.3148, 0.2543, 0.4691, 0.2646, 0.4669, 0.2839, 0.3148, 0.2543, 0.3149, 0.2486, 0.4695, 0.2451, 0.4691, 0.2646, 0.3149, 0.2486, 0.3145, 0.2428, 0.4682, 0.2258, 0.4695, 0.2451, 0.3145, 0.2428, 0.3136, 0.2372, 0.4652, 0.2066, 0.4682, 0.2258, 0.3136, 0.2372, 0.3122, 0.2316, 0.4605, 0.1877, 0.4652, 0.2066, 0.3122, 0.2316, 0.3104, 0.2262, 0.4542, 0.1694, 0.4605, 0.1877, 0.3104, 0.2262, 0.308, 0.2209, 0.4463, 0.1516, 0.4542, 0.1694, 0.308, 0.2209, 0.3052, 0.2159, 0.4368, 0.1347, 0.4463, 0.1516, 0.3052, 0.2159, 0.302, 0.2112, 0.4259, 0.1186, 0.4368, 0.1347, 0.302, 0.2112, 0.2984, 0.2067, 0.4136, 0.1036, 0.4259, 0.1186, 0.2984, 0.2067, 0.2943, 0.2026, 0.4, 0.08969, 0.4136, 0.1036, 0.2943, 0.2026, 0.29, 0.1989, 0.3853, 0.07706, 0.4, 0.08969, 0.29, 0.1989, 0.2853, 0.1955, 0.3694, 0.06578, 0.3853, 0.07706, 0.2853, 0.1955, 0.2804, 0.1926, 0.3527, 0.05595, 0.3694, 0.06578, 0.2804, 0.1926, 0.2752, 0.1902, 0.3351, 0.04763, 0.3527, 0.05595, 0.2752, 0.1902, 0.2698, 0.1882, 0.3169, 0.0409, 0.3351, 0.04763, 0.2698, 0.1882, 0.2642, 0.1867, 0.2982, 0.0358, 0.3169, 0.0409, 0.2642, 0.1867, 0.2586, 0.1857, 0.2791, 0.03238, 0.2982, 0.0358, 0.2586, 0.1857, 0.2529, 0.1852, 0.2597, 0.03066, 0.2791, 0.03238, 0.2529, 0.1852, 0.2471, 0.1852, 0.2403, 0.03066, 0.2597, 0.03066, 0.2471, 0.1852, 0.2414, 0.1857, 0.2209, 0.03238, 0.2403, 0.03066, 0.2414, 0.1857, 0.2358, 0.1867, 0.2018, 0.0358, 0.2209, 0.03238, 0.2358, 0.1867, 0.2302, 0.1882, 0.1831, 0.0409, 0.2018, 0.0358, 0.2302, 0.1882, 0.2248, 0.1902, 0.1649, 0.04763, 0.1831, 0.0409, 0.2248, 0.1902, 0.2196, 0.1926, 0.1473, 0.05595, 0.1649, 0.04763, 0.2196, 0.1926, 0.2147, 0.1955, 0.1306, 0.06578, 0.1473, 0.05595, 0.2147, 0.1955, 0.21, 0.1989, 0.1147, 0.07706, 0.1306, 0.06578, 0.21, 0.1989, 0.2057, 0.2026, 0.09999, 0.08969, 0.1147, 0.07706, 0.2057, 0.2026, 0.2016, 0.2067, 0.08641, 0.1036, 0.09999, 0.08969, 0.2016, 0.2067, 0.198, 0.2112, 0.07411, 0.1186, 0.08641, 0.1036, 0.198, 0.2112, 0.1948, 0.2159, 0.06318, 0.1347, 0.07411, 0.1186, 0.1948, 0.2159, 0.192, 0.2209, 0.05372, 0.1516, 0.06318, 0.1347, 0.192, 0.2209, 0.1896, 0.2262, 0.0458, 0.1694, 0.05372, 0.1516, 0.1896, 0.2262, 0.1878, 0.2316, 0.03947, 0.1877, 0.0458, 0.1694, 0.1878, 0.2316, 0.1864, 0.2372, 0.03479, 0.2066, 0.03947, 0.1877, 0.1864, 0.2372, 0.1855, 0.2428, 0.03179, 0.2258, 0.03479, 0.2066, 0.1855, 0.2428, 0.1851, 0.2486, 0.0305, 0.2451, 0.03179, 0.2258, 0.1851, 0.2486, 0.1852, 0.2543, 0.03093, 0.2646, 0.0305, 0.2451, 0.1852, 0.2543, 0.1859, 0.26, 0.03308, 0.2839, 0.03093, 0.2646, 0.1859, 0.26, 0.187, 0.2656, 0.03692, 0.3029, 0.03308, 0.2839, 0.187, 0.2656, 0.1886, 0.2711, 0.04243, 0.3215, 0.03692, 0.3029, 0.1886, 0.2711, 0.1908, 0.2765, 0.04956, 0.3396, 0.04243, 0.3215, 0.1908, 0.2765, 0.1933, 0.2816, 0.05827, 0.357, 0.04956, 0.3396, 0.1933, 0.2816, 0.1963, 0.2865, 0.06847, 0.3735, 0.05827, 0.357, 0.1963, 0.2865, 0.1998, 0.2911, 0.08009, 0.389, 0.06847, 0.3735, 0.1998, 0.2911, 0.2036, 0.2954, 0.09305, 0.4035, 0.08009, 0.389, 0.2036, 0.2954, 0.2078, 0.2993, 0.1072, 0.4168, 0.09305, 0.4035, 0.2078, 0.2993, 0.2123, 0.3028, 0.1225, 0.4288, 0.1072, 0.4168, 0.2123, 0.3028, 0.2171, 0.306, 0.1388, 0.4393, 0.1225, 0.4288, 0.2171, 0.306, 0.2222, 0.3086, 0.156, 0.4484, 0.1388, 0.4393, 0.2222, 0.3086, 0.2275, 0.3109, 0.1739, 0.4559, 0.156, 0.4484, 0.2275, 0.3109, 0.233, 0.3126, 0.1924, 0.4619, 0.1739, 0.4559, 0.233, 0.3126, 0.2386, 0.3139, 0.2113, 0.4661, 0.1924, 0.4619, 0.2386, 0.3139, 0.2443, 0.3146, 0.2306, 0.4687, 0.2113, 0.4661, 0.2443, 0.3146, 0.25, 0.3149, 0.25, 0.4696, 0.2306, 0.4687, 0.2557, 0.3146, 0.25, 0.3149, 0.2443, 0.3146, 0.2386, 0.3139, 0.233, 0.3126, 0.2275, 0.3109, 0.2222, 0.3086, 0.2171, 0.306, 0.2123, 0.3028, 0.2078, 0.2993, 0.2036, 0.2954, 0.1998, 0.2911, 0.1963, 0.2865, 0.1933, 0.2816, 0.1908, 0.2765, 0.1886, 0.2711, 0.187, 0.2656, 0.1859, 0.26, 0.1852, 0.2543, 0.1851, 0.2486, 0.1855, 0.2428, 0.1864, 0.2372, 0.1878, 0.2316, 0.1896, 0.2262, 0.192, 0.2209, 0.1948, 0.2159, 0.198, 0.2112, 0.2016, 0.2067, 0.2057, 0.2026, 0.21, 0.1989, 0.2147, 0.1955, 0.2196, 0.1926, 0.2248, 0.1902, 0.2302, 0.1882, 0.2358, 0.1867, 0.2414, 0.1857, 0.2471, 0.1852, 0.2529, 0.1852, 0.2586, 0.1857, 0.2642, 0.1867, 0.2698, 0.1882, 0.2752, 0.1902, 0.2804, 0.1926, 0.2853, 0.1955, 0.29, 0.1989, 0.2943, 0.2026, 0.2984, 0.2067, 0.302, 0.2112, 0.3052, 0.2159, 0.308, 0.2209, 0.3104, 0.2262, 0.3122, 0.2316, 0.3136, 0.2372, 0.3145, 0.2428, 0.3149, 0.2486, 0.3148, 0.2543, 0.3141, 0.26, 0.313, 0.2656, 0.3114, 0.2711, 0.3092, 0.2765, 0.3067, 0.2816, 0.3037, 0.2865, 0.3002, 0.2911, 0.2964, 0.2954, 0.2922, 0.2993, 0.2877, 0.3028, 0.2829, 0.306, 0.2778, 0.3086, 0.2725, 0.3109, 0.267, 0.3126, 0.2614, 0.3139, 0.2275, 0.3109, 0.2222, 0.3086, 0.2222, 0.3086, 0.2275, 0.3109, 0.2196, 0.1926, 0.2248, 0.1902, 0.2248, 0.1902, 0.2196, 0.1926, 0.313, 0.2656, 0.3114, 0.2711, 0.3114, 0.2711, 0.313, 0.2656, 0.233, 0.3126, 0.2275, 0.3109, 0.2275, 0.3109, 0.233, 0.3126, 0.2147, 0.1955, 0.2196, 0.1926, 0.2196, 0.1926, 0.2147, 0.1955, 0.3141, 0.26, 0.313, 0.2656, 0.313, 0.2656, 0.3141, 0.26, 0.2386, 0.3139, 0.233, 0.3126, 0.233, 0.3126, 0.2386, 0.3139, 0.21, 0.1989, 0.2147, 0.1955, 0.2147, 0.1955, 0.21, 0.1989, 0.3148, 0.2543, 0.3141, 0.26, 0.3141, 0.26, 0.3148, 0.2543, 0.2443, 0.3146, 0.2386, 0.3139, 0.2386, 0.3139, 0.2443, 0.3146, 0.2057, 0.2026, 0.21, 0.1989, 0.21, 0.1989, 0.2057, 0.2026, 0.3149, 0.2486, 0.3148, 0.2543, 0.3148, 0.2543, 0.3149, 0.2486, 0.25, 0.3149, 0.2443, 0.3146, 0.2443, 0.3146, 0.25, 0.3149, 0.2016, 0.2067, 0.2057, 0.2026, 0.2057, 0.2026, 0.2016, 0.2067, 0.3145, 0.2428, 0.3149, 0.2486, 0.3149, 0.2486, 0.3145, 0.2428, 0.198, 0.2112, 0.2016, 0.2067, 0.2016, 0.2067, 0.198, 0.2112, 0.3136, 0.2372, 0.3145, 0.2428, 0.3145, 0.2428, 0.3136, 0.2372, 0.1948, 0.2159, 0.198, 0.2112, 0.198, 0.2112, 0.1948, 0.2159, 0.3122, 0.2316, 0.3136, 0.2372, 0.3136, 0.2372, 0.3122, 0.2316, 0.192, 0.2209, 0.1948, 0.2159, 0.1948, 0.2159, 0.192, 0.2209, 0.3104, 0.2262, 0.3122, 0.2316, 0.3122, 0.2316, 0.3104, 0.2262, 0.1896, 0.2262, 0.192, 0.2209, 0.192, 0.2209, 0.1896, 0.2262, 0.308, 0.2209, 0.3104, 0.2262, 0.3104, 0.2262, 0.308, 0.2209, 0.1878, 0.2316, 0.1896, 0.2262, 0.1896, 0.2262, 0.1878, 0.2316, 0.3052, 0.2159, 0.308, 0.2209, 0.308, 0.2209, 0.3052, 0.2159, 0.1864, 0.2372, 0.1878, 0.2316, 0.1878, 0.2316, 0.1864, 0.2372, 0.302, 0.2112, 0.3052, 0.2159, 0.3052, 0.2159, 0.302, 0.2112, 0.1855, 0.2428, 0.1864, 0.2372, 0.1864, 0.2372, 0.1855, 0.2428, 0.2984, 0.2067, 0.302, 0.2112, 0.302, 0.2112, 0.2984, 0.2067, 0.1851, 0.2486, 0.1855, 0.2428, 0.1855, 0.2428, 0.1851, 0.2486, 0.2943, 0.2026, 0.2984, 0.2067, 0.2984, 0.2067, 0.2943, 0.2026, 0.2557, 0.3146, 0.25, 0.3149, 0.25, 0.3149, 0.2557, 0.3146, 0.1852, 0.2543, 0.1851, 0.2486, 0.1851, 0.2486, 0.1852, 0.2543, 0.29, 0.1989, 0.2943, 0.2026, 0.2943, 0.2026, 0.29, 0.1989, 0.2614, 0.3139, 0.2557, 0.3146, 0.2557, 0.3146, 0.2614, 0.3139, 0.1859, 0.26, 0.1852, 0.2543, 0.1852, 0.2543, 0.1859, 0.26, 0.2853, 0.1955, 0.29, 0.1989, 0.29, 0.1989, 0.2853, 0.1955, 0.267, 0.3126, 0.2614, 0.3139, 0.2614, 0.3139, 0.267, 0.3126, 0.187, 0.2656, 0.1859, 0.26, 0.1859, 0.26, 0.187, 0.2656, 0.2804, 0.1926, 0.2853, 0.1955, 0.2853, 0.1955, 0.2804, 0.1926, 0.2725, 0.3109, 0.267, 0.3126, 0.267, 0.3126, 0.2725, 0.3109, 0.1886, 0.2711, 0.187, 0.2656, 0.187, 0.2656, 0.1886, 0.2711, 0.2752, 0.1902, 0.2804, 0.1926, 0.2804, 0.1926, 0.2752, 0.1902, 0.2778, 0.3086, 0.2725, 0.3109, 0.2725, 0.3109, 0.2778, 0.3086, 0.1908, 0.2765, 0.1886, 0.2711, 0.1886, 0.2711, 0.1908, 0.2765, 0.2698, 0.1882, 0.2752, 0.1902, 0.2752, 0.1902, 0.2698, 0.1882, 0.2829, 0.306, 0.2778, 0.3086, 0.2778, 0.3086, 0.2829, 0.306, 0.1933, 0.2816, 0.1908, 0.2765, 0.1908, 0.2765, 0.1933, 0.2816, 0.2642, 0.1867, 0.2698, 0.1882, 0.2698, 0.1882, 0.2642, 0.1867, 0.2877, 0.3028, 0.2829, 0.306, 0.2829, 0.306, 0.2877, 0.3028, 0.1963, 0.2865, 0.1933, 0.2816, 0.1933, 0.2816, 0.1963, 0.2865, 0.2586, 0.1857, 0.2642, 0.1867, 0.2642, 0.1867, 0.2586, 0.1857, 0.2922, 0.2993, 0.2877, 0.3028, 0.2877, 0.3028, 0.2922, 0.2993, 0.1998, 0.2911, 0.1963, 0.2865, 0.1963, 0.2865, 0.1998, 0.2911, 0.2529, 0.1852, 0.2586, 0.1857, 0.2586, 0.1857, 0.2529, 0.1852, 0.2964, 0.2954, 0.2922, 0.2993, 0.2922, 0.2993, 0.2964, 0.2954, 0.2036, 0.2954, 0.1998, 0.2911, 0.1998, 0.2911, 0.2036, 0.2954, 0.2471, 0.1852, 0.2529, 0.1852, 0.2529, 0.1852, 0.2471, 0.1852, 0.3002, 0.2911, 0.2964, 0.2954, 0.2964, 0.2954, 0.3002, 0.2911, 0.2078, 0.2993, 0.2036, 0.2954, 0.2036, 0.2954, 0.2078, 0.2993, 0.2414, 0.1857, 0.2471, 0.1852, 0.2471, 0.1852, 0.2414, 0.1857, 0.3037, 0.2865, 0.3002, 0.2911, 0.3002, 0.2911, 0.3037, 0.2865, 0.2123, 0.3028, 0.2078, 0.2993, 0.2078, 0.2993, 0.2123, 0.3028, 0.2358, 0.1867, 0.2414, 0.1857, 0.2414, 0.1857, 0.2358, 0.1867, 0.3067, 0.2816, 0.3037, 0.2865, 0.3037, 0.2865, 0.3067, 0.2816, 0.2171, 0.306, 0.2123, 0.3028, 0.2123, 0.3028, 0.2171, 0.306, 0.2302, 0.1882, 0.2358, 0.1867, 0.2358, 0.1867, 0.2302, 0.1882, 0.3092, 0.2765, 0.3067, 0.2816, 0.3067, 0.2816, 0.3092, 0.2765, 0.2222, 0.3086, 0.2171, 0.306, 0.2171, 0.306, 0.2222, 0.3086, 0.2248, 0.1902, 0.2302, 0.1882, 0.2302, 0.1882, 0.2248, 0.1902])
me_cylinder.use_remesh_fix_poles = True
me_cylinder.use_remesh_preserve_attributes = False
me_cylinder.use_mirror_vertex_groups = False
me_cylinder.update()

# ---- objects
ob_beziercurve_002 = bpy.data.objects.new('BezierCurve.002', me_beziercurve_002)
ob_cylinder = bpy.data.objects.new('Cylinder', me_cylinder)

# ---- transforms, parenting, visibility, modifiers, constraints
ob_beziercurve_002.location = (0.0009041, 0.03409, 14.51)
ob_beziercurve_002.rotation_euler = (-0.0, 1.571, 0.0)
ob_beziercurve_002.scale = (19.46, 19.46, 19.46)
ob_beziercurve_002.lineart.crease_threshold = 0.0
ob_cylinder.location = (-0.0009041, -0.03409, -14.51)
ob_cylinder.scale = (23.9, 23.9, 26.11)
ob_cylinder.lineart.crease_threshold = 0.0

# ---- collection membership
col_collection.objects.link(ob_beziercurve_002)
col_collection.objects.link(ob_cylinder)

# ---- scene / render settings (as saved in the file)
scene.frame_start = 1; scene.frame_end = 250; scene.frame_set(1)
scene.render.engine = 'BLENDER_EEVEE_NEXT'
scene.cycles.use_denoising = False
scene.cycles.samples = 128
scene.cycles.sampling_pattern = 'TABULATED_SOBOL'
scene.cycles.use_adaptive_sampling = False
scene.cycles.use_light_tree = False
scene.view_settings.view_transform = 'Filmic'
bpy.context.view_layer.update()

# ---- added for rendering (the .blend has no active camera and no usable light): camera, sun
cam_auto = bpy.data.cameras.new('AutoCamera')
cam_auto.lens = 50.0
cam_auto.sensor_width = 36.0
cam_auto.clip_end = 1654.67
ob_auto_camera = bpy.data.objects.new('AutoCamera', cam_auto)
scene.collection.objects.link(ob_auto_camera)
ob_auto_camera.location = (94.2825, -113.162, 72.9483)
ob_auto_camera.rotation_euler = (1.09748, -7.21219e-08, 0.694738)
scene.camera = ob_auto_camera
light_auto_sun = bpy.data.lights.new('AutoSun', 'SUN')
light_auto_sun.energy = 3.0
light_auto_sun.angle = 0.0523599
ob_auto_sun = bpy.data.objects.new('AutoSun', light_auto_sun)
scene.collection.objects.link(ob_auto_sun)
ob_auto_sun.rotation_euler = (0.872665, 0.174533, 0.523599)
bpy.context.view_layer.update()
